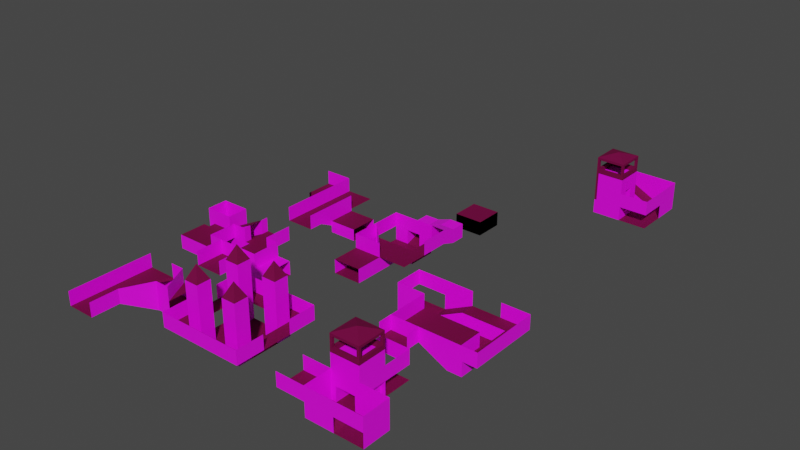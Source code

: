# Source: generationtest3d.blend  (saved by Blender 2.83.19; exported with 4.5.12 LTS)
import bpy
from mathutils import Matrix  # noqa: F401  (used for matrix-valued properties, if any)

bpy.ops.wm.read_factory_settings(use_empty=True)
scene = bpy.context.scene
scene.name = 'Scene'

# ---- collections
col_chunks = bpy.data.collections.new('Chunks'); scene.collection.children.link(col_chunks)
col_boundaries = bpy.data.collections.new('Boundaries'); scene.collection.children.link(col_boundaries)

# ---- images (referenced by path relative to the original .blend; pixels are not part of the script)
import os
ASSET_DIR = os.environ.get("B2B_ASSET_DIR", "")  # directory of the original .blend (textures are referenced by path, not embedded)
HERE = os.path.dirname(os.path.abspath(__file__))  # packed textures are extracted next to this script under _unpacked/

def load_image(name, relpath, width, height, colorspace="sRGB"):
    """Load a texture the original file referenced (path relative to the .blend, or extracted next to this script)."""
    p = next((c for c in (os.path.join(HERE, relpath), os.path.join(ASSET_DIR, relpath)) if relpath and os.path.exists(c)), "")
    if p:
        img = bpy.data.images.load(p, check_existing=True)
        img.name = name
    else:  # same state as the original file: an image datablock whose file is absent (Cycles renders it pink)
        img = bpy.data.images.new(name, width, height)
        img.source = "FILE"
        img.filepath = "//" + (relpath or name)
    img.colorspace_settings.name = colorspace
    return img
img_tx_floor_png = load_image('tx_floor.png', 'tx_floor.png', 1024, 1024, 'sRGB')
img_tx_wall_png = load_image('tx_wall.png', 'tx_wall.png', 1024, 1024, 'sRGB')

# ---- materials (node trees are filled in below, after node groups)
mat_floor = bpy.data.materials.new('Floor')
mat_floor.use_transparent_shadow = False
mat_wall = bpy.data.materials.new('Wall')
mat_wall.use_transparent_shadow = False

# ---- material node trees
mat_floor.use_nodes = True; mat_floor.node_tree.nodes.clear()
_N = mat_floor.node_tree.nodes; _L = mat_floor.node_tree.links
n0 = _N.new('ShaderNodeBsdfPrincipled'); n0.name = 'Principled BSDF'; n0.location = (10, 300)
n0.distribution = 'GGX'
n0.subsurface_method = 'BURLEY'
n0.inputs[2].default_value = 0.7292
n0.inputs[3].default_value = 1.45
n0.inputs[13].default_value = 0.2188
n0.inputs[27].default_value = (0.0, 0.0, 0.0, 1.0)
n0.inputs[28].default_value = 1.0
n1 = _N.new('ShaderNodeOutputMaterial'); n1.name = 'Material Output'; n1.location = (300, 300)
n2 = _N.new('ShaderNodeTexCoord'); n2.name = 'Texture Coordinate'; n2.location = (-969, 125)
n3 = _N.new('ShaderNodeMapping'); n3.name = 'Mapping'; n3.location = (-750, 167)
n3.inputs[3].default_value = (4.0, 4.0, 2.0)
n4 = _N.new('ShaderNodeTexImage'); n4.name = 'Image Texture'; n4.location = (-545, 219)
n4.image = img_tx_floor_png
n4.projection = 'BOX'
n4.interpolation = 'Closest'
n5 = _N.new('ShaderNodeVectorMath'); n5.name = 'Vector Math'; n5.location = (-229, 293)
n5.operation = 'MULTIPLY'
n5.inputs[1].default_value = (0.16, 0.05, 0.05)
_L.new(n0.outputs[0], n1.inputs[0])
_L.new(n2.outputs[0], n3.inputs[0])
_L.new(n3.outputs[0], n4.inputs[0])
_L.new(n4.outputs[0], n5.inputs[0])
_L.new(n5.outputs[0], n0.inputs[0])
n1.is_active_output = True
mat_wall.use_nodes = True; mat_wall.node_tree.nodes.clear()
_N = mat_wall.node_tree.nodes; _L = mat_wall.node_tree.links
n0 = _N.new('ShaderNodeBsdfPrincipled'); n0.name = 'Principled BSDF'; n0.location = (10, 300)
n0.distribution = 'GGX'
n0.subsurface_method = 'BURLEY'
n0.inputs[3].default_value = 1.45
n0.inputs[27].default_value = (0.0, 0.0, 0.0, 1.0)
n0.inputs[28].default_value = 1.0
n1 = _N.new('ShaderNodeOutputMaterial'); n1.name = 'Material Output'; n1.location = (300, 300)
n2 = _N.new('ShaderNodeTexImage'); n2.name = 'Image Texture'; n2.location = (-280, 275)
n2.image = img_tx_wall_png
n2.projection = 'BOX'
n2.interpolation = 'Closest'
n3 = _N.new('ShaderNodeTexCoord'); n3.name = 'Texture Coordinate'; n3.location = (-704, 181)
n4 = _N.new('ShaderNodeMapping'); n4.name = 'Mapping'; n4.location = (-485, 223)
n4.inputs[3].default_value = (4.0, 4.0, 2.0)
_L.new(n0.outputs[0], n1.inputs[0])
_L.new(n2.outputs[0], n0.inputs[0])
_L.new(n3.outputs[0], n4.inputs[0])
_L.new(n4.outputs[0], n2.inputs[0])
n1.is_active_output = True

# ---- world
world_world = bpy.data.worlds.new('World'); scene.world = world_world
world_world.use_nodes = True; world_world.node_tree.nodes.clear()
_N = world_world.node_tree.nodes; _L = world_world.node_tree.links
n0 = _N.new('ShaderNodeOutputWorld'); n0.name = 'World Output'; n0.location = (300, 300)
n1 = _N.new('ShaderNodeBackground'); n1.name = 'Background'; n1.location = (10, 300)
n1.inputs[0].default_value = (0.05088, 0.05088, 0.05088, 1.0)
_L.new(n1.outputs[0], n0.inputs[0])
n0.is_active_output = True
world_world.color = (0.05088, 0.05088, 0.05088)
world_world.use_sun_shadow = False
world_world.sun_shadow_jitter_overblur = 0.0

# ---- meshes
me_boxchunk_010 = bpy.data.meshes.new('BoxChunk.010')
me_boxchunk_010.from_pydata([(3.0, 3.0, -4.768e-07), (3.0, -3.0, -4.768e-07), (-3.0, 3.0, -4.768e-07), (-3.0, -3.0, -4.768e-07)], [], [(2, 3, 1, 0)])
_uv = me_boxchunk_010.uv_layers.new(name='UVMap')
_uv.uv.foreach_set('vector', [4.0, 7.999, 6.0, 7.999, 6.0, 7.999, 4.0, 7.999])
me_boxchunk_010.materials.append(mat_floor)
me_boxchunk_010.materials.append(mat_wall)
me_boxchunk_010.use_remesh_fix_poles = True
me_boxchunk_010.use_remesh_preserve_attributes = False
me_boxchunk_010.use_mirror_vertex_groups = False
me_boxchunk_010.update()
me_boxchunk_001 = bpy.data.meshes.new('BoxChunk.001')
me_boxchunk_001.from_pydata([(3.0, 3.0, -4.768e-07), (3.0, -3.0, -4.768e-07), (-3.0, 3.0, -4.768e-07), (-3.0, -3.0, -4.768e-07)], [], [(2, 3, 1, 0)])
_uv = me_boxchunk_001.uv_layers.new(name='UVMap')
_uv.uv.foreach_set('vector', [4.0, 7.999, 6.0, 7.999, 6.0, 7.999, 4.0, 7.999])
me_boxchunk_001.materials.append(mat_floor)
me_boxchunk_001.materials.append(mat_wall)
me_boxchunk_001.use_remesh_fix_poles = True
me_boxchunk_001.use_remesh_preserve_attributes = False
me_boxchunk_001.use_mirror_vertex_groups = False
me_boxchunk_001.update()
me_blockcorner = bpy.data.meshes.new('BlockCorner')
me_blockcorner.from_pydata([(-9.0, 3.0, -4.768e-07), (-9.0, -3.0, -4.768e-07), (-3.0, 3.0, -4.768e-07), (-3.0, -3.0, -4.768e-07), (3.0, -3.0, 3.0), (-3.0, -3.0, 3.0), (-9.0, 3.0, 6.0), (3.0, -3.0, 6.0), (3.0, 3.0, 3.0), (-3.0, -9.0, 3.0), (3.0, -9.0, 3.0), (-3.0, 3.0, 6.0), (-9.0, -3.0, 6.0), (3.0, 3.0, 6.0), (-6.0, 3.0, -4.768e-07), (-6.0, 3.0, 6.0), (-3.0, 3.0, 3.0), (-9.0, 3.0, 3.0), (-6.0, 3.0, 3.0), (-3.0, 6.0, 4.0), (-3.0, 6.0, 1.0), (-6.0, 6.0, 1.0), (-6.0, 6.0, 4.0), (-3.0, 9.0, 4.0), (-3.0, 9.0, 1.0), (-6.0, 9.0, 1.0), (-6.0, 9.0, 4.0), (0.0, 6.0, 5.0), (0.0, 6.0, 2.0), (0.0, 9.0, 5.0), (0.0, 9.0, 2.0), (3.0, 6.0, 5.0), (3.0, 6.0, 2.0), (3.0, 9.0, 5.0), (3.0, 9.0, 2.0), (0.0, 3.0, 6.0), (0.0, 3.0, 3.0), (3.0, 3.0, 6.0), (3.0, 3.0, 3.0), (3.0, 3.0, 3.0), (0.0, 3.0, 3.0), (0.0, -3.0, 3.0), (3.0, -3.0, 3.0), (0.0, -3.0, 2.5), (0.0, 3.0, 2.5), (-9.0, -3.0, 3.0), (0.0, 3.0, -4.768e-07), (0.0, -3.0, -4.768e-07), (0.0, -3.0, 3.0)], [(45, 1), (13, 11), (41, 43), (44, 40)], [(0, 1, 3, 2, 14), (8, 4, 7, 13), (47, 3, 5, 48), (48, 5, 9), (18, 16, 11, 15), (11, 16, 36, 35), (12, 45, 17, 6), (17, 18, 15, 6), (0, 14, 18, 17), (2, 16, 19, 20), (22, 21, 25, 26), (14, 2, 20, 21), (16, 18, 22, 19), (18, 14, 21, 22), (25, 24, 23, 26), (24, 20, 28, 30), (19, 22, 26, 23), (21, 20, 24, 25), (29, 30, 34, 33), (20, 19, 27, 28), (19, 23, 29, 27), (23, 24, 30, 29), (32, 31, 33, 34), (27, 29, 33, 31), (31, 32, 38, 37), (30, 28, 32, 34), (32, 28, 36, 38), (28, 27, 35, 36), (27, 31, 37, 35), (2, 36, 16), (39, 40, 41, 42), (2, 46, 36), (4, 48, 10), (10, 48, 9), (2, 3, 47, 46)])
me_blockcorner.polygons.foreach_set('material_index', [0, 1, 1, 0, 1, 1, 1, 1, 1, 1, 1, 0, 1, 1, 1, 0, 1, 0, 1, 1, 1, 1, 1, 1, 1, 0, 0, 1, 1, 1, 0, 1, 0, 0, 0])
_uv = me_blockcorner.uv_layers.new(name='UVMap')
_uv.uv.foreach_set('vector', [4.0, 7.999, 6.0, 7.999, 6.0, 7.999, 4.0, 7.999, 4.0, 7.999, 0.0, 0.0, 0.0, 0.0, 0.0, 0.0, 0.0, 0.0, 6.0, 7.999, 6.0, 7.999, 6.0, 7.999, 6.0, 7.999, 6.0, 7.999, 6.0, 7.999, 6.0, 7.999, 4.0, 7.999, 4.0, 7.999, 4.0, 7.999, 4.0, 7.999, 4.0, 7.999, 4.0, 7.999, 4.0, 7.999, 4.0, 7.999, 0.0, 0.0, 0.0, 0.0, 4.0, 7.999, 4.0, 7.999, 4.0, 7.999, 4.0, 7.999, 4.0, 7.999, 4.0, 7.999, 4.0, 7.999, 4.0, 7.999, 4.0, 7.999, 4.0, 7.999, 4.0, 7.999, 4.0, 7.999, 4.0, 7.999, 4.0, 7.999, 4.0, 7.999, 4.0, 7.999, 4.0, 7.999, 4.0, 7.999, 4.0, 7.999, 4.0, 7.999, 4.0, 7.999, 4.0, 7.999, 4.0, 7.999, 4.0, 7.999, 4.0, 7.999, 4.0, 7.999, 4.0, 7.999, 4.0, 7.999, 4.0, 7.999, 4.0, 7.999, 4.0, 7.999, 4.0, 7.999, 4.0, 7.999, 4.0, 7.999, 4.0, 7.999, 4.0, 7.999, 4.0, 7.999, 4.0, 7.999, 4.0, 7.999, 4.0, 7.999, 4.0, 7.999, 4.0, 7.999, 4.0, 7.999, 4.0, 7.999, 4.0, 7.999, 4.0, 7.999, 4.0, 7.999, 4.0, 7.999, 4.0, 7.999, 4.0, 7.999, 4.0, 7.999, 4.0, 7.999, 4.0, 7.999, 4.0, 7.999, 4.0, 7.999, 4.0, 7.999, 4.0, 7.999, 4.0, 7.999, 4.0, 7.999, 4.0, 7.999, 4.0, 7.999, 4.0, 7.999, 4.0, 7.999, 4.0, 7.999, 4.0, 7.999, 4.0, 7.999, 4.0, 7.999, 4.0, 7.999, 4.0, 7.999, 4.0, 7.999, 4.0, 7.999, 4.0, 7.999, 4.0, 7.999, 4.0, 7.999, 4.0, 7.999, 4.0, 7.999, 4.0, 7.999, 4.0, 7.999, 4.0, 7.999, 4.0, 7.999, 4.0, 7.999, 4.0, 7.999, 4.0, 7.999, 4.0, 7.999, 4.0, 7.999, 4.0, 7.999, 4.0, 7.999, 4.0, 7.999, 4.0, 7.999, 4.0, 7.999, 4.0, 7.999, 4.0, 7.999, 4.0, 7.999, 6.0, 7.999, 6.0, 7.999, 6.0, 7.999, 6.0, 7.999, 4.0, 7.999, 4.0, 7.999, 4.0, 7.999, 6.0, 7.999, 6.0, 7.999, 6.0, 7.999, 6.0, 7.999, 6.0, 7.999, 6.0, 7.999, 4.0, 7.999, 6.0, 7.999, 6.0, 7.999, 4.0, 7.999])
me_blockcorner.materials.append(mat_floor)
me_blockcorner.materials.append(mat_wall)
me_blockcorner.use_remesh_fix_poles = True
me_blockcorner.use_remesh_preserve_attributes = False
me_blockcorner.use_mirror_vertex_groups = False
me_blockcorner.update()
me_bridge = bpy.data.meshes.new('Bridge')
me_bridge.from_pydata([(3.0, 3.0, -4.768e-07), (3.0, -3.0, -4.768e-07), (-15.0, -3.0, -4.768e-07), (-12.0, -3.0, 3.0), (-12.0, 3.0, 3.0), (0.0, -3.0, 3.0), (0.0, 3.0, 3.0), (-9.0, -3.0, 3.0), (-3.0, -3.0, 3.0), (-3.0, 3.0, 3.0), (-9.0, 3.0, 3.0), (-12.0, -3.0, 6.0), (-12.0, 3.0, 6.0), (0.0, -3.0, 6.0), (0.0, 3.0, 6.0), (-9.0, -3.0, 6.0), (-3.0, -3.0, 6.0), (-3.0, 3.0, 6.0), (-9.0, 3.0, 6.0), (-3.0, 9.0, 3.0), (-9.0, 9.0, 3.0), (-3.0, 9.0, 6.0), (-9.0, 9.0, 6.0), (-9.0, 7.5, 6.0), (-9.0, 4.5, 6.0), (-9.0, 4.5, 3.0), (-9.0, 7.5, 3.0), (-15.0, 7.5, 3.0), (-15.0, 4.5, 3.0), (-15.0, 4.5, -4.768e-07), (-15.0, 7.5, -4.768e-07), (-21.0, -3.0, -3.576e-07), (-21.0, 3.0, -3.576e-07), (-21.0, -3.0, 3.0), (-21.0, 3.0, 3.0), (-15.0, 3.0, -3.576e-07), (-16.5, 3.0, 3.0), (-19.5, 3.0, 3.0), (-19.5, 3.0, -3.576e-07), (-16.5, 3.0, -3.576e-07), (-16.5, 4.5, 3.0), (-19.5, 4.5, 3.0), (-19.5, 4.5, -3.576e-07), (-16.5, 4.5, -3.576e-07), (-21.0, 4.5, 3.0), (-21.0, 4.5, -3.576e-07), (-21.0, 9.0, 3.0), (-21.0, 9.0, -3.576e-07), (-15.0, 9.0, 3.0), (-15.0, 9.0, -4.768e-07), (-15.0, 7.5, 6.0), (-15.0, 4.5, 6.0), (-16.5, 4.5, 6.0), (-19.5, 4.5, 6.0), (-21.0, 4.5, 6.0), (-21.0, 9.0, 6.0), (-15.0, 9.0, 6.0), (3.0, 3.0, 3.0), (3.0, -3.0, 3.0), (-3.0, -3.0, -4.768e-07), (-3.0, 3.0, -4.172e-07)], [], [(3, 7, 2), (2, 7, 8, 59), (59, 60, 35, 2), (35, 10, 4), (60, 0, 6, 9), (59, 8, 5, 1), (8, 16, 13, 5), (6, 14, 17, 9), (3, 11, 15, 7), (10, 18, 12, 4), (11, 3, 4, 12), (5, 13, 14, 6), (23, 26, 20, 22), (9, 17, 21, 19), (10, 9, 19, 20, 26, 25), (18, 10, 25, 24), (24, 25, 29, 28), (28, 29, 43, 40), (26, 23, 27, 30), (25, 26, 30, 29), (23, 24, 28, 27), (36, 39, 35, 4), (31, 33, 3, 2), (32, 31, 2, 35, 39, 38), (34, 32, 38, 37), (39, 36, 40, 43), (37, 38, 42, 41), (38, 39, 43, 42), (41, 42, 45, 44), (44, 45, 47, 46), (30, 27, 48, 49), (46, 47, 49, 48), (4, 3, 33, 34, 37, 36), (48, 27, 50, 56), (44, 46, 55, 54), (41, 53, 52, 40), (27, 28, 51, 50), (41, 44, 54, 53), (46, 48, 56, 55), (28, 40, 52, 51), (36, 37, 41, 40), (30, 49, 47, 45, 42, 43, 29), (6, 57, 58, 5), (0, 57, 6), (5, 58, 1), (1, 0, 60, 59), (9, 10, 35, 60)])
me_bridge.polygons.foreach_set('material_index', [1, 1, 0, 1, 1, 1, 1, 1, 1, 1, 1, 1, 1, 1, 0, 1, 1, 1, 1, 0, 0, 1, 1, 0, 1, 1, 1, 0, 1, 1, 1, 1, 0, 1, 1, 1, 1, 1, 1, 1, 0, 0, 1, 1, 1, 0, 1])
_uv = me_bridge.uv_layers.new(name='UVMap')
_uv.uv.foreach_set('vector', [0.0, 0.0, 0.0, 0.0, 0.0, 0.0, 0.0, 0.0, 0.0, 0.0, 0.0, 0.0, 0.0, 0.0, 0.0, 0.0, 0.0, 0.0, 0.0, 0.0, 0.0, 0.0, 0.0, 0.0, 0.0, 0.0, 0.0, 0.0, 0.0, 0.0, 0.0, 0.0, 0.0, 0.0, 0.0, 0.0, 0.0, 0.0, 0.0, 0.0, 0.0, 0.0, 0.0, 0.0, 0.0, 0.0, 0.0, 0.0, 0.0, 0.0, 0.0, 0.0, 0.0, 0.0, 0.0, 0.0, 0.0, 0.0, 0.0, 0.0, 0.0, 0.0, 0.0, 0.0, 0.0, 0.0, 0.0, 0.0, 0.0, 0.0, 0.0, 0.0, 0.0, 0.0, 0.0, 0.0, 0.0, 0.0, 0.0, 0.0, 0.0, 0.0, 0.0, 0.0, 0.0, 0.0, 0.0, 0.0, 0.0, 0.0, 0.0, 0.0, 0.0, 0.0, 0.0, 0.0, 0.0, 0.0, 0.0, 0.0, 0.0, 0.0, 0.0, 0.0, 0.0, 0.0, 0.0, 0.0, 0.0, 0.0, 0.0, 0.0, 0.0, 0.0, 0.0, 0.0, 0.0, 0.0, 0.0, 0.0, 0.0, 0.0, 0.0, 0.0, 0.0, 0.0, 0.0, 0.0, 0.0, 0.0, 0.0, 0.0, 0.0, 0.0, 0.0, 0.0, 0.0, 0.0, 0.0, 0.0, 0.0, 0.0, 0.0, 0.0, 0.0, 0.0, 0.0, 0.0, 0.0, 0.0, 0.0, 0.0, 0.0, 0.0, 0.0, 0.0, 0.0, 0.0, 0.0, 0.0, 0.0, 0.0, 0.0, 0.0, 0.0, 0.0, 0.0, 0.0, 0.0, 0.0, 0.0, 0.0, 0.0, 0.0, 0.0, 0.0, 0.0, 0.0, 0.0, 0.0, 0.0, 0.0, 0.0, 0.0, 0.0, 0.0, 0.0, 0.0, 0.0, 0.0, 0.0, 0.0, 0.0, 0.0, 0.0, 0.0, 0.0, 0.0, 0.0, 0.0, 0.0, 0.0, 0.0, 0.0, 0.0, 0.0, 0.0, 0.0, 0.0, 0.0, 0.0, 0.0, 0.0, 0.0, 0.0, 0.0, 0.0, 0.0, 0.0, 0.0, 0.0, 0.0, 0.0, 0.0, 0.0, 0.0, 0.0, 0.0, 0.0, 0.0, 0.0, 0.0, 0.0, 0.0, 0.0, 0.0, 0.0, 0.0, 0.0, 0.0, 0.0, 0.0, 0.0, 0.0, 0.0, 0.0, 0.0, 0.0, 0.0, 0.0, 0.0, 0.0, 0.0, 0.0, 0.0, 0.0, 0.0, 0.0, 0.0, 0.0, 0.0, 0.0, 0.0, 0.0, 0.0, 0.0, 0.0, 0.0, 0.0, 0.0, 0.0, 0.0, 0.0, 0.0, 0.0, 0.0, 0.0, 0.0, 0.0, 0.0, 0.0, 0.0, 0.0, 0.0, 0.0, 0.0, 0.0, 0.0, 0.0, 0.0, 0.0, 0.0, 0.0, 0.0, 0.0, 0.0, 0.0, 0.0, 0.0, 0.0, 0.0, 0.0, 0.0, 0.0, 0.0, 0.0, 0.0, 0.0, 0.0, 0.0, 0.0, 0.0, 0.0, 0.0, 0.0, 0.0, 0.0, 0.0, 0.0, 0.0, 0.0, 0.0, 0.0, 0.0, 0.0, 0.0, 0.0, 0.0, 0.0, 0.0, 0.0, 0.0, 0.0, 0.0, 0.0, 0.0, 0.0, 0.0, 0.0, 0.0, 0.0, 0.0, 0.0, 0.0, 0.0, 0.0, 0.0, 0.0, 0.0, 0.0, 0.0, 0.0, 0.0, 0.0, 0.0, 0.0, 0.0, 0.0, 0.0, 0.0, 0.0, 0.0, 0.0, 0.0, 0.0, 0.0, 0.0, 0.0, 0.0, 0.0, 0.0, 0.0, 0.0, 0.0, 0.0, 0.0, 0.0, 0.0, 0.0, 0.0, 0.0, 0.0, 0.0, 0.0, 0.0, 0.0])
me_bridge.materials.append(mat_floor)
me_bridge.materials.append(mat_wall)
me_bridge.use_remesh_fix_poles = True
me_bridge.use_remesh_preserve_attributes = False
me_bridge.use_mirror_vertex_groups = False
me_bridge.update()
me_ramp = bpy.data.meshes.new('Ramp')
me_ramp.from_pydata([(3.0, 6.0, -4.768e-07), (3.0, 3.0, -4.768e-07), (-9.0, 6.0, -4.768e-07), (-9.0, 3.0, -4.768e-07), (3.0, 9.0, 3.0), (-9.0, 9.0, 3.0), (3.0, -3.0, 3.0), (-9.0, -3.0, 3.0), (-9.0, 3.0, 3.0), (-3.0, 6.0, -4.768e-07), (3.0, 3.0, 3.0), (3.0, 6.0, 3.0), (-15.0, 3.0, 3.0), (-15.0, 3.0, -4.768e-07), (-9.0, 9.0, -4.768e-07), (-15.0, 9.0, -4.768e-07), (-15.0, 9.0, 3.0), (-9.0, -3.0, 6.0), (-9.0, 3.0, 6.0), (-15.0, 3.0, 6.0), (-15.0, 9.0, 6.0), (-3.0, 9.0, 3.0), (-9.0, 9.0, 6.0), (-3.0, 9.0, 6.0), (3.0, 9.0, 6.0), (9.0, 9.0, 3.0), (3.0, -3.0, -4.768e-07), (6.0, 6.0, -4.768e-07), (6.0, 3.0, -4.768e-07), (6.0, -3.0, -4.768e-07), (6.0, 6.0, 3.0), (6.0, -3.0, 3.0), (9.0, 6.0, 3.0), (9.0, -3.0, 3.0), (9.0, 6.0, 6.0), (-3.0, -3.0, 3.0), (9.0, -3.0, 6.0), (3.0, -6.0, -4.768e-07), (6.0, -6.0, -4.768e-07), (3.0, -6.0, 3.0), (-3.0, -6.0, 3.0), (6.0, -6.0, 3.0), (9.0, -6.0, 3.0), (9.0, -6.0, 6.0), (-9.0, -6.0, 3.0), (-9.0, -6.0, 6.0), (3.0, -6.0, 6.0), (-3.0, -6.0, 6.0), (6.0, -6.0, 6.0), (3.0, 0.0, 3.0), (6.0, 0.0, 3.0), (6.0, 3.0, 3.0), (6.0, -3.0, 2.5), (6.0, 6.0, 2.5), (9.0, 9.0, 6.0), (3.0, 3.0, 2.5), (3.0, -3.0, 2.5), (3.0, 0.0, 2.5), (-3.0, 6.0, 3.0)], [(16, 15)], [(3, 8, 10, 55, 1), (9, 0, 11, 58), (8, 7, 35, 6, 49, 10), (1, 0, 9, 2, 3), (5, 14, 21), (8, 3, 13, 12), (11, 4, 21, 58), (13, 3, 2, 14, 15), (12, 19, 18, 8), (8, 18, 17, 7), (16, 20, 19, 12), (21, 23, 22, 5), (24, 4, 25, 54), (57, 1, 55), (26, 29, 28, 1), (1, 28, 27, 0), (30, 51, 50, 31, 33, 32), (32, 33, 36, 34), (11, 0, 27, 53, 30), (34, 54, 25, 32), (26, 37, 38, 29), (26, 35, 40, 37), (6, 35, 26, 56), (37, 39, 41, 38), (31, 52, 29, 38, 41), (37, 40, 39), (42, 33, 31, 41), (43, 36, 33, 42), (44, 40, 35, 7), (17, 45, 44, 7), (40, 47, 46, 39), (39, 46, 48, 41), (41, 48, 43, 42), (4, 11, 30, 32, 25), (28, 51, 30, 27), (6, 56, 57, 49), (56, 26, 57), (26, 1, 57), (20, 16, 5, 22), (55, 10, 49, 57), (21, 14, 2, 58), (2, 9, 58)])
me_ramp.polygons.foreach_set('material_index', [1, 1, 0, 0, 1, 1, 0, 0, 1, 1, 1, 1, 1, 1, 0, 0, 0, 1, 1, 1, 0, 0, 1, 1, 1, 1, 0, 1, 0, 1, 1, 1, 1, 0, 1, 1, 1, 1, 1, 1, 0, 1])
_uv = me_ramp.uv_layers.new(name='UVMap')
_uv.uv.foreach_set('vector', [0.0, 0.0, 0.0, 0.0, 0.0, 0.0, 0.0, 0.0, 0.0, 0.0, 0.0, 0.0, 0.0, 0.0, 0.0, 0.0, 0.0, 0.0, 0.0, 0.0, 0.0, 0.0, 0.0, 0.0, 0.0, 0.0, 0.0, 0.0, 0.0, 0.0, 0.0, 0.0, 0.0, 0.0, 0.0, 0.0, 0.0, 0.0, 0.0, 0.0, 0.0, 0.0, 0.0, 0.0, 0.0, 0.0, 0.0, 0.0, 0.0, 0.0, 0.0, 0.0, 0.0, 0.0, 0.0, 0.0, 0.0, 0.0, 0.0, 0.0, 0.0, 0.0, 0.0, 0.0, 0.0, 0.0, 0.0, 0.0, 0.0, 0.0, 0.0, 0.0, 0.0, 0.0, 0.0, 0.0, 0.0, 0.0, 0.0, 0.0, 0.0, 0.0, 0.0, 0.0, 0.0, 0.0, 0.0, 0.0, 0.0, 0.0, 0.0, 0.0, 0.0, 0.0, 0.0, 0.0, 0.0, 0.0, 0.0, 0.0, 0.0, 0.0, 0.0, 0.0, 0.0, 0.0, 0.0, 0.0, 0.0, 0.0, 0.0, 0.0, 0.0, 0.0, 0.0, 0.0, 0.0, 0.0, 0.0, 0.0, 0.0, 0.0, 0.0, 0.0, 0.0, 0.0, 0.0, 0.0, 0.0, 0.0, 0.0, 0.0, 0.0, 0.0, 0.0, 0.0, 0.0, 0.0, 0.0, 0.0, 0.0, 0.0, 0.0, 0.0, 0.0, 0.0, 0.0, 0.0, 0.0, 0.0, 0.0, 0.0, 0.0, 0.0, 0.0, 0.0, 0.0, 0.0, 0.0, 0.0, 0.0, 0.0, 0.0, 0.0, 0.0, 0.0, 0.0, 0.0, 0.0, 0.0, 0.0, 0.0, 0.0, 0.0, 0.0, 0.0, 0.0, 0.0, 0.0, 0.0, 0.0, 0.0, 0.0, 0.0, 0.0, 0.0, 0.0, 0.0, 0.0, 0.0, 0.0, 0.0, 0.0, 0.0, 0.0, 0.0, 0.0, 0.0, 0.0, 0.0, 0.0, 0.0, 0.0, 0.0, 0.0, 0.0, 0.0, 0.0, 0.0, 0.0, 0.0, 0.0, 0.0, 0.0, 0.0, 0.0, 0.0, 0.0, 0.0, 0.0, 0.0, 0.0, 0.0, 0.0, 0.0, 0.0, 0.0, 0.0, 0.0, 0.0, 0.0, 0.0, 0.0, 0.0, 0.0, 0.0, 0.0, 0.0, 0.0, 0.0, 0.0, 0.0, 0.0, 0.0, 0.0, 0.0, 0.0, 0.0, 0.0, 0.0, 0.0, 0.0, 0.0, 0.0, 0.0, 0.0, 0.0, 0.0, 0.0, 0.0, 0.0, 0.0, 0.0, 0.0, 0.0, 0.0, 0.0, 0.0, 0.0, 0.0, 0.0, 0.0, 0.0, 0.0, 0.0, 0.0, 0.0, 0.0, 0.0, 0.0, 0.0, 0.0, 0.0, 0.0, 0.0, 0.0, 0.0, 0.0, 0.0, 0.0, 0.0, 0.0, 0.0, 0.0, 0.0, 0.0, 0.0, 0.0, 0.0, 0.0, 0.0, 0.0, 0.0, 0.0, 0.0, 0.0, 0.0, 0.0, 0.0, 0.0, 0.0, 0.0, 0.0, 0.0, 0.0, 0.0, 0.0, 0.0, 0.0, 0.0, 0.0, 0.0, 0.0, 0.0, 0.0, 0.0, 0.0, 0.0, 0.0, 0.0, 0.0, 0.0, 0.0, 0.0, 0.0, 0.0, 0.0, 0.0, 0.0, 0.0, 0.0, 0.0, 0.0, 0.0])
me_ramp.materials.append(mat_floor)
me_ramp.materials.append(mat_wall)
me_ramp.use_remesh_fix_poles = True
me_ramp.use_remesh_preserve_attributes = False
me_ramp.use_mirror_vertex_groups = False
me_ramp.update()
me_cafeteria = bpy.data.meshes.new('Cafeteria')
me_cafeteria.from_pydata([(-6.0, -6.0, 0.0), (-6.0, -6.0, 3.0), (-3.0, -6.0, 0.0), (-6.0, -3.0, 0.0), (-3.0, -6.0, 3.0), (-3.0, 3.0, 0.0), (3.0, 3.0, 0.0), (3.0, -3.0, 0.0), (-6.0, -9.0, 3.0), (-3.0, -9.0, 3.0), (-9.0, -6.0, 3.0), (-9.0, -9.0, 3.0), (-6.0, -9.0, 6.0), (-3.0, -9.0, 6.0), (-9.0, -6.0, 6.0), (-9.0, -3.0, 6.0), (-9.0, -9.0, 6.0), (6.0, -6.0, 0.0), (6.0, -6.0, 3.0), (6.0, -3.0, 0.0), (6.0, 3.0, 0.0), (3.0, -6.0, 0.0), (6.0, -3.0, 3.0), (6.0, 3.0, 3.0), (3.0, -6.0, 3.0), (9.0, -6.0, 3.0), (9.0, -3.0, 3.0), (9.0, 3.0, 3.0), (6.0, -9.0, 3.0), (3.0, -9.0, 3.0), (9.0, -9.0, 3.0), (9.0, -6.0, 6.0), (9.0, -3.0, 6.0), (6.0, -9.0, 6.0), (3.0, -9.0, 6.0), (9.0, -9.0, 6.0), (6.0, 6.0, 0.0), (6.0, 6.0, 3.0), (3.0, 6.0, 0.0), (3.0, 6.0, 3.0), (-3.0, -3.0, 0.0), (6.0, 9.0, 3.0), (3.0, 9.0, 3.0), (9.0, 6.0, 3.0), (9.0, 9.0, 3.0), (6.0, 9.0, 6.0), (3.0, 9.0, 6.0), (9.0, 6.0, 6.0), (9.0, 3.0, 6.0), (9.0, 9.0, 6.0), (-6.0, 6.0, 0.0), (-6.0, 6.0, 3.0), (-6.0, 3.0, 0.0), (-3.0, 6.0, 0.0), (-6.0, 3.0, 3.0), (-6.0, -3.0, 3.0), (-3.0, 6.0, 3.0), (-9.0, 6.0, 3.0), (-9.0, 3.0, 3.0), (-9.0, -3.0, 3.0), (-6.0, 9.0, 3.0), (-3.0, 9.0, 3.0), (-9.0, 9.0, 3.0), (-9.0, 6.0, 6.0), (-9.0, 3.0, 6.0), (-6.0, 9.0, 6.0), (-3.0, 9.0, 6.0), (-9.0, 9.0, 6.0), (-6.0, -6.0, 12.0), (-3.0, -6.0, 12.0), (-6.0, -3.0, 12.0), (6.0, -6.0, 12.0), (6.0, -3.0, 12.0), (3.0, -6.0, 12.0), (3.0, -3.0, 12.0), (3.0, 3.0, 12.0), (6.0, 3.0, 12.0), (6.0, 6.0, 12.0), (3.0, 6.0, 12.0), (-6.0, 6.0, 12.0), (-6.0, 3.0, 12.0), (-3.0, 6.0, 12.0), (-3.0, -3.0, 12.0), (-3.0, 3.0, 12.0), (-4.5, -4.5, 15.0), (4.5, -4.5, 15.0), (4.5, 4.5, 15.0), (-4.5, 4.5, 15.0)], [(4, 2), (24, 21), (22, 19), (39, 38), (56, 53), (54, 52), (55, 3), (23, 20)], [(4, 1, 8, 9), (24, 4, 9, 29), (5, 40, 7, 6), (5, 53, 81, 83), (40, 2, 21, 7), (8, 1, 10, 11), (1, 55, 59, 10), (11, 10, 14, 16), (8, 11, 16, 12), (9, 8, 12, 13), (10, 59, 15, 14), (22, 18, 25, 26), (23, 22, 26, 27), (25, 18, 28, 30), (18, 24, 29, 28), (30, 28, 33, 35), (25, 30, 35, 31), (26, 25, 31, 32), (28, 29, 34, 33), (7, 21, 73, 74), (6, 7, 19, 20), (39, 37, 41, 42), (56, 39, 42, 61), (36, 38, 78, 77), (6, 38, 53, 5), (41, 37, 43, 44), (37, 23, 27, 43), (44, 43, 47, 49), (41, 44, 49, 45), (42, 41, 45, 46), (43, 27, 48, 47), (54, 51, 57, 58), (55, 54, 58, 59), (57, 51, 60, 62), (51, 56, 61, 60), (62, 60, 65, 67), (57, 62, 67, 63), (58, 57, 63, 64), (60, 61, 66, 65), (2, 40, 82, 69), (40, 5, 52, 3), (42, 46, 66, 61), (9, 13, 34, 29), (72, 74, 85), (76, 77, 86), (80, 83, 87), (17, 19, 72, 71), (50, 52, 80, 79), (20, 36, 77, 76), (40, 3, 70, 82), (52, 5, 83, 80), (0, 2, 69, 68), (53, 50, 79, 81), (19, 7, 74, 72), (21, 17, 71, 73), (38, 6, 75, 78), (3, 0, 68, 70), (6, 20, 76, 75), (70, 68, 84), (68, 69, 84), (69, 82, 84), (82, 70, 84), (74, 73, 85), (73, 71, 85), (71, 72, 85), (77, 78, 86), (78, 75, 86), (75, 76, 86), (83, 81, 87), (81, 79, 87), (79, 80, 87)])
me_cafeteria.polygons.foreach_set('material_index', [0, 0, 0, 1, 0, 0, 0, 1, 1, 1, 1, 0, 0, 0, 0, 1, 1, 1, 1, 1, 0, 0, 0, 1, 0, 0, 0, 1, 1, 1, 1, 0, 0, 0, 0, 1, 1, 1, 1, 1, 0, 1, 1, 0, 0, 0, 1, 1, 1, 1, 1, 1, 1, 1, 1, 1, 1, 1, 0, 0, 0, 0, 0, 0, 0, 0, 0, 0, 0, 0, 0])
_uv = me_cafeteria.uv_layers.new(name='UVMap')
_uv.uv.foreach_set('vector', [6.0, 7.999, 6.0, 7.999, 6.0, 7.999, 6.0, 7.999, 0.0, 0.0, 0.0, 0.0, 0.0, 0.0, 0.0, 0.0, 4.667, 7.999, 5.333, 7.999, 5.333, 7.999, 4.667, 7.999, 5.333, 7.999, 6.0, 7.999, 6.0, 7.999, 5.333, 7.999, 5.333, 7.999, 6.0, 7.999, 6.0, 7.999, 5.333, 7.999, 6.0, 7.999, 6.0, 7.999, 6.0, 7.999, 6.0, 7.999, 6.0, 7.999, 5.333, 7.999, 5.333, 7.999, 6.0, 7.999, 6.0, 7.999, 6.0, 7.999, 6.0, 7.999, 6.0, 7.999, 6.0, 7.999, 6.0, 7.999, 6.0, 7.999, 6.0, 7.999, 6.0, 7.999, 6.0, 7.999, 6.0, 7.999, 6.0, 7.999, 6.0, 7.999, 5.333, 7.999, 5.333, 7.999, 6.0, 7.999, 6.0, 7.999, 6.0, 7.999, 6.0, 7.999, 6.0, 7.999, 0.0, 0.0, 0.0, 0.0, 0.0, 0.0, 0.0, 0.0, 6.0, 7.999, 6.0, 7.999, 6.0, 7.999, 6.0, 7.999, 6.0, 7.999, 5.333, 7.999, 5.333, 7.999, 6.0, 7.999, 6.0, 7.999, 6.0, 7.999, 6.0, 7.999, 6.0, 7.999, 6.0, 7.999, 6.0, 7.999, 6.0, 7.999, 6.0, 7.999, 6.0, 7.999, 6.0, 7.999, 6.0, 7.999, 6.0, 7.999, 6.0, 7.999, 5.333, 7.999, 5.333, 7.999, 6.0, 7.999, 5.333, 7.999, 6.0, 7.999, 6.0, 7.999, 5.333, 7.999, 4.667, 7.999, 5.333, 7.999, 6.0, 7.999, 6.0, 7.999, 6.0, 7.999, 6.0, 7.999, 6.0, 7.999, 6.0, 7.999, 0.0, 0.0, 0.0, 0.0, 0.0, 0.0, 0.0, 0.0, 6.0, 7.999, 6.0, 7.999, 6.0, 7.999, 6.0, 7.999, 5.333, 7.999, 6.0, 7.999, 6.0, 7.999, 5.333, 7.999, 6.0, 7.999, 6.0, 7.999, 6.0, 7.999, 6.0, 7.999, 6.0, 7.999, 5.333, 7.999, 5.333, 7.999, 6.0, 7.999, 6.0, 7.999, 6.0, 7.999, 6.0, 7.999, 6.0, 7.999, 6.0, 7.999, 6.0, 7.999, 6.0, 7.999, 6.0, 7.999, 6.0, 7.999, 6.0, 7.999, 6.0, 7.999, 6.0, 7.999, 6.0, 7.999, 5.333, 7.999, 5.333, 7.999, 6.0, 7.999, 6.0, 7.999, 6.0, 7.999, 6.0, 7.999, 6.0, 7.999, 0.0, 0.0, 0.0, 0.0, 0.0, 0.0, 0.0, 0.0, 6.0, 7.999, 6.0, 7.999, 6.0, 7.999, 6.0, 7.999, 6.0, 7.999, 5.333, 7.999, 5.333, 7.999, 6.0, 7.999, 6.0, 7.999, 6.0, 7.999, 6.0, 7.999, 6.0, 7.999, 6.0, 7.999, 6.0, 7.999, 6.0, 7.999, 6.0, 7.999, 6.0, 7.999, 6.0, 7.999, 6.0, 7.999, 6.0, 7.999, 6.0, 7.999, 5.333, 7.999, 5.333, 7.999, 6.0, 7.999, 6.0, 7.999, 5.333, 7.999, 5.333, 7.999, 6.0, 7.999, 4.667, 7.999, 5.333, 7.999, 6.0, 7.999, 6.0, 7.999, 0.0, 0.0, 6.0, 7.999, 5.333, 7.999, 0.0, 0.0, 0.0, 0.0, 6.0, 7.999, 5.333, 7.999, 0.0, 0.0, 6.0, 7.999, 5.333, 7.999, 5.833, 7.999, 5.333, 7.999, 6.0, 7.999, 5.666, 7.999, 6.0, 7.999, 5.333, 7.999, 5.833, 7.999, 6.0, 7.999, 6.0, 7.999, 6.0, 7.999, 6.0, 7.999, 6.0, 7.999, 6.0, 7.999, 6.0, 7.999, 6.0, 7.999, 5.333, 7.999, 6.0, 7.999, 6.0, 7.999, 5.333, 7.999, 4.667, 7.999, 6.0, 7.999, 6.0, 7.999, 4.667, 7.999, 6.0, 7.999, 5.333, 7.999, 5.333, 7.999, 6.0, 7.999, 6.0, 7.999, 6.0, 7.999, 6.0, 7.999, 6.0, 7.999, 5.333, 7.999, 6.0, 7.999, 6.0, 7.999, 5.333, 7.999, 6.0, 7.999, 5.333, 7.999, 5.333, 7.999, 6.0, 7.999, 5.333, 7.999, 6.0, 7.999, 6.0, 7.999, 5.333, 7.999, 6.0, 7.999, 5.333, 7.999, 5.333, 7.999, 6.0, 7.999, 5.333, 7.999, 6.0, 7.999, 6.0, 7.999, 5.333, 7.999, 4.667, 7.999, 6.0, 7.999, 6.0, 7.999, 4.667, 7.999, 5.333, 7.999, 6.0, 7.999, 5.666, 7.999, 6.0, 7.999, 6.0, 7.999, 5.666, 7.999, 6.0, 7.999, 5.333, 7.999, 5.666, 7.999, 5.333, 7.999, 5.333, 7.999, 5.666, 7.999, 5.333, 7.999, 6.0, 7.999, 5.833, 7.999, 6.0, 7.999, 6.0, 7.999, 5.833, 7.999, 6.0, 7.999, 6.0, 7.999, 5.833, 7.999, 6.0, 7.999, 6.0, 7.999, 5.666, 7.999, 6.0, 7.999, 5.333, 7.999, 5.666, 7.999, 5.333, 7.999, 5.333, 7.999, 5.666, 7.999, 5.333, 7.999, 6.0, 7.999, 5.833, 7.999, 6.0, 7.999, 6.0, 7.999, 5.833, 7.999, 6.0, 7.999, 6.0, 7.999, 5.833, 7.999])
me_cafeteria.materials.append(mat_floor)
me_cafeteria.materials.append(mat_wall)
me_cafeteria.use_remesh_fix_poles = True
me_cafeteria.use_remesh_preserve_attributes = False
me_cafeteria.use_mirror_vertex_groups = False
me_cafeteria.update()
me_switchback = bpy.data.meshes.new('Switchback')
me_switchback.from_pydata([(-3.0, 3.0, 0.0), (3.0, 3.0, 0.0), (-3.0, -3.0, 0.0), (6.0, -3.0, 0.0), (-1.466e-06, -3.0, 0.0), (9.0, 3.0, 0.0), (9.0, -3.0, 0.0), (-3.0, 3.0, 3.0), (3.0, 3.0, 3.0), (-3.0, -3.0, 3.0), (6.0, -3.0, 3.0), (-1.466e-06, -3.0, 3.0), (6.0, 3.0, 3.0), (-3.0, -9.0, 3.0), (-4.399e-06, -9.0, 3.0), (-3.0, -15.0, 3.0), (3.0, -9.0, 3.0), (3.0, -15.0, 3.0), (-3.0, -9.0, 6.0), (-3.0, -15.0, 6.0), (3.0, -9.0, 6.0), (3.0, -15.0, 6.0), (-3.0, 3.0, 6.0), (3.0, 3.0, 6.0), (-3.0, -3.0, 6.0), (6.0, -3.0, 6.0), (6.0, 3.0, 6.0), (-3.0, -9.0, 6.0), (3.0, -9.0, 6.0), (-3.0, 3.0, 3.0), (-3.0, -3.0, 3.0), (3.0, 3.0, 3.0), (-1.466e-06, -3.0, 3.0), (-3.0, 3.0, 2.5), (-3.0, -3.0, 2.5), (3.0, 3.0, 2.5), (-1.466e-06, -3.0, 2.5), (9.0, -3.0, 3.0), (9.0, 3.0, 3.0), (9.0, -3.0, 6.0)], [(0, 7), (19, 21), (29, 33), (34, 30)], [(4, 3, 1), (2, 4, 0), (0, 4, 1), (1, 3, 6, 5), (4, 14, 16, 3), (1, 5, 12, 8), (14, 11, 9, 13), (4, 2, 9, 11), (4, 11, 14), (14, 13, 15), (16, 14, 17), (15, 13, 18, 19), (3, 16, 10), (13, 9, 24, 27), (8, 12, 26, 23), (9, 7, 22, 24), (10, 16, 28, 25), (26, 12, 37, 39), (30, 32, 31, 29), (34, 33, 35, 36), (39, 37, 10, 25), (32, 36, 35, 31), (34, 36, 32), (15, 17, 14), (16, 17, 21, 20), (6, 3, 10, 37), (12, 5, 38), (37, 12, 38), (1, 35, 33, 0)])
me_switchback.polygons.foreach_set('material_index', [0, 0, 0, 0, 0, 1, 0, 1, 1, 0, 0, 1, 1, 1, 1, 1, 1, 1, 0, 0, 1, 0, 0, 0, 1, 1, 1, 0, 1])
_uv = me_switchback.uv_layers.new(name='UVMap')
_uv.uv.foreach_set('vector', [5.0, 7.999, 6.0, 7.999, 6.0, 7.999, 4.0, 7.999, 5.0, 7.999, 4.0, 7.999, 4.0, 7.999, 5.0, 7.999, 6.0, 7.999, 6.0, 7.999, 6.0, 7.999, 6.0, 7.999, 6.0, 7.999, 5.0, 7.999, 5.0, 7.999, 5.0, 7.999, 6.0, 7.999, 6.0, 7.999, 6.0, 7.999, 6.0, 7.999, 6.0, 7.999, 5.0, 7.999, 5.0, 7.999, 4.0, 7.999, 4.0, 7.999, 5.0, 7.999, 4.0, 7.999, 4.0, 7.999, 5.0, 7.999, 5.0, 7.999, 5.0, 7.999, 5.0, 7.999, 5.0, 7.999, 4.0, 7.999, 4.0, 7.999, 5.0, 7.999, 5.0, 7.999, 5.0, 7.999, 4.0, 7.999, 4.0, 7.999, 4.0, 7.999, 4.0, 7.999, 6.0, 7.999, 5.0, 7.999, 6.0, 7.999, 4.0, 7.999, 4.0, 7.999, 4.0, 7.999, 4.0, 7.999, 6.0, 7.999, 6.0, 7.999, 6.0, 7.999, 6.0, 7.999, 4.0, 7.999, 4.0, 7.999, 4.0, 7.999, 4.0, 7.999, 6.0, 7.999, 5.0, 7.999, 5.0, 7.999, 6.0, 7.999, 6.0, 7.999, 6.0, 7.999, 0.0, 0.0, 0.0, 0.0, 0.0, 0.0, 0.0, 0.0, 0.0, 0.0, 0.0, 0.0, 0.0, 0.0, 0.0, 0.0, 0.0, 0.0, 0.0, 0.0, 0.0, 0.0, 0.0, 0.0, 6.0, 7.999, 6.0, 7.999, 0.0, 0.0, 0.0, 0.0, 0.0, 0.0, 0.0, 0.0, 0.0, 0.0, 0.0, 0.0, 0.0, 0.0, 4.0, 7.999, 5.0, 7.999, 5.0, 7.999, 5.0, 7.999, 5.0, 7.999, 0.0, 0.0, 0.0, 0.0, 6.0, 7.999, 6.0, 7.999, 6.0, 7.999, 0.0, 0.0, 6.0, 7.999, 6.0, 7.999, 0.0, 0.0, 0.0, 0.0, 6.0, 7.999, 0.0, 0.0, 6.0, 7.999, 0.0, 0.0, 0.0, 0.0, 4.0, 7.999])
me_switchback.materials.append(mat_floor)
me_switchback.materials.append(mat_wall)
me_switchback.use_remesh_fix_poles = True
me_switchback.use_remesh_preserve_attributes = False
me_switchback.use_mirror_vertex_groups = False
me_switchback.update()
me_invertedblockcorner = bpy.data.meshes.new('InvertedBlockCorner')
me_invertedblockcorner.from_pydata([(-9.0, -9.0, 6.0), (-3.0, -9.0, -4.768e-07), (-3.0, 3.0, 3.0), (-9.0, 3.0, 3.0), (-9.0, -3.0, 3.0), (-9.0, -9.0, 3.0), (-3.0, -9.0, 3.0), (-3.0, -3.0, 3.0), (-3.0, -9.0, 6.0), (-3.0, -3.0, 6.0), (-9.0, -15.0, 6.0), (-9.0, -15.0, 3.0), (-3.0, -15.0, 3.0), (-3.0, -15.0, 6.0), (-6.0, -9.0, 3.0), (-6.0, -3.0, 3.0), (-3.0, -9.0, -4.768e-07), (-6.0, -9.0, -4.768e-07), (-6.0, -6.0, -4.768e-07), (-6.0, -15.0, 3.0), (-6.0, -12.0, 3.0), (-3.0, -12.0, 3.0), (-3.0, -15.0, -4.768e-07)], [(17, 16), (14, 17), (1, 22), (17, 18), (22, 12)], [(3, 4, 15, 7, 2), (8, 9, 7, 6), (6, 21, 12, 13, 8), (5, 0, 10, 11), (4, 5, 14, 15), (19, 20, 14, 5, 11), (20, 19, 12, 21)])
me_invertedblockcorner.polygons.foreach_set('material_index', [0, 1, 1, 1, 0, 0, 0])
_uv = me_invertedblockcorner.uv_layers.new(name='UVMap')
_uv.uv.foreach_set('vector', [4.0, 7.999, 5.0, 7.999, 5.0, 7.999, 5.0, 7.999, 4.0, 7.999, 0.0, 0.0, 0.0, 0.0, 0.0, 0.0, 0.0, 0.0, 0.0, 0.0, 0.0, 0.0, 0.0, 0.0, 0.0, 0.0, 0.0, 0.0, 6.0, 7.999, 6.0, 7.999, 6.0, 7.999, 6.0, 7.999, 5.0, 7.999, 6.0, 7.999, 6.0, 7.999, 5.0, 7.999, 0.0, 0.0, 3.0, 4.0, 6.0, 7.999, 6.0, 7.999, 6.0, 7.999, 3.0, 4.0, 0.0, 0.0, 0.0, 0.0, 0.0, 0.0])
me_invertedblockcorner.materials.append(mat_floor)
me_invertedblockcorner.materials.append(mat_wall)
me_invertedblockcorner.use_remesh_fix_poles = True
me_invertedblockcorner.use_remesh_preserve_attributes = False
me_invertedblockcorner.use_mirror_vertex_groups = False
me_invertedblockcorner.update()
me_corridors_001 = bpy.data.meshes.new('Corridors.001')
me_corridors_001.from_pydata([(3.0, 9.0, -4.768e-07), (0.0, 9.0, -4.768e-07), (-6.0, 9.0, 3.0), (3.0, 3.0, -4.768e-07), (3.0, 9.0, 3.0), (3.0, 3.0, 3.0), (-3.0, 9.0, 6.0), (3.0, 9.0, 6.0), (3.0, 3.0, 6.0), (-3.0, -3.0, 4.768e-07), (-3.0, 3.0, -4.768e-07), (-9.0, -3.0, 3.0), (-9.0, 3.0, 3.0), (-9.0, 9.0, 6.0), (-3.0, -3.0, 3.0), (-3.0, 3.0, 3.0), (-3.0, -3.0, 6.0), (-3.0, 3.0, 6.0), (-3.0, 9.0, 3.0), (0.0, 6.0, -4.768e-07), (-6.0, 6.0, 3.0), (-9.0, -3.0, -4.768e-07), (-9.0, 3.0, -4.768e-07), (-9.0, 9.0, -4.768e-07), (-6.0, -3.0, 6.0), (-6.0, 3.0, 6.0), (-6.0, -3.0, 3.0), (-6.0, 3.0, 3.0), (-9.0, -3.0, 9.0), (-3.0, -3.0, 9.0), (-3.0, 3.0, 9.0), (-3.0, 2.5, 9.0), (-3.0, 2.5, 12.0), (-3.5, 3.0, 9.0), (-3.5, 3.0, 12.0), (-3.5, 2.5, 9.0), (-3.5, 2.5, 12.0), (-3.0, 3.0, 10.0), (-3.0, 2.5, 10.0), (-3.5, 3.0, 10.0), (-3.5, 2.5, 10.0), (-8.5, 3.0, 9.0), (-8.5, 2.5, 9.0), (-8.5, 3.0, 10.0), (-8.5, 2.5, 10.0), (-9.0, 3.0, 9.0), (-9.0, 2.5, 9.0), (-9.0, 3.0, 10.0), (-9.0, 2.5, 10.0), (-8.5, 3.0, 12.0), (-8.5, 2.5, 12.0), (-9.0, 3.0, 12.0), (-9.0, 2.5, 12.0), (-3.0, -2.5, 9.0), (-3.0, -2.5, 12.0), (-3.5, -2.5, 9.0), (-3.5, -2.5, 12.0), (-3.5, -3.0, 9.0), (-3.5, -3.0, 12.0), (-3.0, -2.5, 10.0), (-3.0, -3.0, 10.0), (-3.5, -2.5, 10.0), (-3.5, -3.0, 10.0), (-8.5, -2.5, 9.0), (-8.5, -3.0, 9.0), (-8.5, -2.5, 10.0), (-8.5, -3.0, 10.0), (-9.0, -2.5, 9.0), (-9.0, -2.5, 10.0), (-9.0, -3.0, 10.0), (-8.5, -2.5, 12.0), (-8.5, -3.0, 12.0), (-9.0, -2.5, 12.0), (-3.0, 3.0, 12.5), (-9.0, 3.0, 12.5), (-3.0, -3.0, 12.5), (-9.0, -3.0, 12.5), (-3.0, -3.0, 12.0), (-3.0, 3.0, 12.0), (-6.0, 0.0, 13.5), (-9.0, -3.0, 12.0), (-9.0, 9.0, 3.0), (-9.0, 6.0, 3.0), (-8.5, -2.5, 3.0), (-8.5, -3.0, 3.0), (-9.0, -2.5, 3.0), (-8.5, 3.0, 3.0), (-8.5, 2.5, 3.0), (-9.0, 2.5, 3.0), (-6.0, -1.0, 6.0), (-6.0, 1.0, 6.0), (-6.0, -1.0, 3.0), (-6.0, 1.0, 3.0), (-3.0, -1.0, 1.589e-07), (-1.0, 3.0, -4.768e-07), (-3.0, -1.0, 3.0), (-3.0, 1.0, 3.0), (-3.0, -1.0, 6.0), (-3.0, 1.0, 6.0), (-3.0, -1.0, 1.5), (-3.0, 1.0, 1.5), (-1.0, -1.0, 1.589e-07), (-1.0, 1.0, -1.589e-07), (-3.0, 1.0, 1.192e-07), (-1.0, -3.0, 4.768e-07), (3.0, -3.0, -4.768e-07), (-6.0, 3.0, -4.768e-07), (-6.0, 6.0, -4.768e-07), (-9.0, 3.0, 2.5), (-9.0, 9.0, 2.5), (-6.0, 6.0, 2.5), (-6.0, 3.0, 2.5), (-9.0, 3.0, 6.0), (3.0, -3.0, 3.0), (3.0, -3.0, 6.0)], [(33, 35), (31, 35), (57, 55), (55, 53), (109, 82)], [(11, 21, 9), (19, 10, 94, 3), (0, 3, 5, 4), (4, 7, 18), (8, 7, 4, 5), (6, 13, 2), (19, 20, 110, 107), (9, 14, 26, 11), (11, 12, 108, 22, 21), (102, 94, 10, 103), (27, 20, 82, 12), (26, 14, 16, 24), (12, 11, 26, 91, 92, 27), (96, 15, 17, 98), (87, 88, 12, 86), (18, 6, 2), (7, 6, 18), (2, 1, 18), (1, 2, 20, 19), (1, 19, 0), (0, 19, 3), (19, 107, 106, 10), (15, 27, 25, 17), (107, 23, 22, 106), (89, 91, 26, 24), (46, 45, 12, 88), (16, 97, 98, 17, 30, 29), (41, 42, 87, 86), (30, 45, 28, 29), (37, 38, 31, 30), (35, 40, 44, 42), (78, 37, 39, 34), (37, 30, 33, 39), (40, 61, 59, 38), (38, 32, 36, 40), (34, 39, 40, 36), (78, 32, 38, 37), (48, 46, 67, 68), (40, 39, 43, 44), (39, 33, 41, 43), (47, 45, 46, 48), (38, 59, 53, 31), (43, 47, 51, 49), (43, 41, 45, 47), (59, 60, 29, 53), (47, 48, 52, 51), (44, 43, 49, 50), (48, 44, 50, 52), (57, 62, 66, 64), (54, 59, 61, 56), (40, 35, 55, 61), (29, 60, 62, 57), (60, 77, 58, 62), (56, 61, 62, 58), (54, 77, 60, 59), (64, 66, 69, 28), (65, 63, 42, 44), (62, 61, 65, 66), (61, 55, 63, 65), (68, 67, 28, 69), (65, 44, 48, 68), (65, 68, 72, 70), (68, 69, 80, 72), (66, 65, 70, 71), (69, 66, 71, 80), (75, 76, 80, 77), (74, 73, 78, 51), (75, 79, 76), (74, 79, 73), (76, 79, 74), (73, 79, 75), (51, 78, 77, 80), (76, 74, 51, 80), (73, 75, 77, 78), (0, 4, 18, 1), (13, 81, 2), (2, 81, 82, 20), (110, 20, 27, 111), (28, 67, 85, 11), (85, 83, 84, 11), (63, 64, 84, 83), (64, 28, 11, 84), (67, 63, 83, 85), (42, 46, 88, 87), (45, 41, 86, 12), (17, 25, 41, 30), (16, 29, 64, 24), (24, 64, 41, 25, 90, 89), (42, 63, 67, 46), (25, 27, 92, 90), (90, 98, 97, 89), (14, 95, 97, 16), (90, 92, 96, 98), (9, 93, 99, 95, 14), (89, 97, 95, 91), (92, 91, 99, 100), (99, 91, 95), (100, 96, 92), (96, 100, 103, 10, 15), (103, 93, 101, 102), (103, 100, 99, 93), (104, 101, 93, 9), (3, 94, 102, 101, 104, 105), (10, 106, 111, 27, 15), (108, 109, 110, 111), (23, 107, 110, 109), (22, 108, 111, 106), (81, 13, 112, 12, 82), (8, 5, 113, 114), (14, 16, 114, 113), (84, 64, 24, 26)])
me_corridors_001.polygons.foreach_set('material_index', [1, 0, 1, 1, 1, 1, 1, 1, 1, 0, 0, 1, 0, 1, 0, 1, 1, 1, 0, 0, 0, 0, 1, 0, 1, 0, 1, 0, 1, 0, 0, 0, 0, 0, 0, 0, 0, 0, 0, 0, 0, 0, 0, 0, 0, 0, 0, 0, 0, 0, 0, 0, 0, 0, 0, 0, 0, 0, 0, 0, 0, 0, 0, 0, 0, 0, 0, 0, 0, 0, 0, 0, 0, 0, 1, 1, 0, 1, 0, 0, 0, 0, 0, 0, 0, 1, 1, 1, 0, 1, 1, 1, 1, 1, 1, 0, 1, 1, 1, 0, 1, 0, 0, 1, 0, 1, 1, 1, 1, 1, 1])
_uv = me_corridors_001.uv_layers.new(name='UVMap')
_uv.uv.foreach_set('vector', [5.333, 7.999, 5.333, 7.999, 5.333, 7.999, 4.333, 7.999, 4.667, 7.999, 4.667, 7.999, 4.667, 7.999, 4.0, 7.999, 4.667, 7.999, 4.667, 7.999, 4.0, 7.999, 0.0, 0.0, 0.0, 0.0, 0.0, 0.0, 0.0, 0.0, 0.0, 0.0, 0.0, 0.0, 4.667, 7.999, 0.0, 0.0, 0.0, 0.0, 0.0, 0.0, 4.333, 7.999, 4.333, 7.999, 4.333, 7.999, 4.333, 7.999, 5.333, 7.999, 5.333, 7.999, 5.333, 7.999, 5.333, 7.999, 5.333, 7.999, 4.667, 7.999, 4.667, 7.999, 4.667, 7.999, 5.333, 7.999, 4.889, 7.999, 4.667, 7.999, 4.667, 7.999, 0.0, 0.0, 4.667, 7.999, 4.333, 7.999, 0.0, 0.0, 4.667, 7.999, 5.333, 7.999, 5.333, 7.999, 5.333, 7.999, 5.333, 7.999, 4.667, 7.999, 5.333, 7.999, 5.333, 7.999, 5.111, 7.999, 4.889, 7.999, 4.667, 7.999, 4.889, 7.999, 4.667, 7.999, 4.667, 7.999, 4.889, 7.999, 0.0, 0.0, 0.0, 0.0, 0.0, 0.0, 0.0, 0.0, 0.0, 0.0, 0.0, 0.0, 0.0, 0.0, 0.0, 0.0, 0.0, 0.0, 0.0, 0.0, 0.0, 0.0, 4.0, 7.999, 0.0, 0.0, 4.0, 7.999, 4.0, 7.999, 4.333, 7.999, 4.333, 7.999, 4.0, 7.999, 4.333, 7.999, 4.0, 7.999, 4.0, 7.999, 4.333, 7.999, 4.667, 7.999, 4.333, 7.999, 4.333, 7.999, 4.667, 7.999, 4.667, 7.999, 4.667, 7.999, 4.667, 7.999, 4.667, 7.999, 4.667, 7.999, 4.333, 7.999, 4.333, 7.999, 4.667, 7.999, 4.667, 7.999, 5.111, 7.999, 5.111, 7.999, 5.333, 7.999, 5.333, 7.999, 0.0, 0.0, 0.0, 0.0, 0.0, 0.0, 0.0, 0.0, 5.333, 7.999, 5.111, 7.999, 4.889, 7.999, 4.667, 7.999, 4.667, 7.999, 5.333, 7.999, 0.0, 0.0, 0.0, 0.0, 0.0, 0.0, 0.0, 0.0, 4.667, 7.999, 4.667, 7.999, 5.333, 7.999, 5.333, 7.999, 0.0, 0.0, 0.0, 0.0, 0.0, 0.0, 0.0, 0.0, 0.0, 0.0, 0.0, 0.0, 0.0, 0.0, 0.0, 0.0, 0.0, 0.0, 0.0, 0.0, 0.0, 0.0, 0.0, 0.0, 0.0, 0.0, 0.0, 0.0, 0.0, 0.0, 0.0, 0.0, 0.0, 0.0, 0.0, 0.0, 0.0, 0.0, 0.0, 0.0, 0.0, 0.0, 0.0, 0.0, 0.0, 0.0, 0.0, 0.0, 0.0, 0.0, 0.0, 0.0, 0.0, 0.0, 0.0, 0.0, 0.0, 0.0, 0.0, 0.0, 0.0, 0.0, 0.0, 0.0, 0.0, 0.0, 0.0, 0.0, 0.0, 0.0, 0.0, 0.0, 0.0, 0.0, 0.0, 0.0, 0.0, 0.0, 0.0, 0.0, 0.0, 0.0, 0.0, 0.0, 0.0, 0.0, 0.0, 0.0, 0.0, 0.0, 0.0, 0.0, 0.0, 0.0, 0.0, 0.0, 0.0, 0.0, 0.0, 0.0, 0.0, 0.0, 0.0, 0.0, 0.0, 0.0, 0.0, 0.0, 0.0, 0.0, 0.0, 0.0, 0.0, 0.0, 0.0, 0.0, 0.0, 0.0, 0.0, 0.0, 0.0, 0.0, 0.0, 0.0, 0.0, 0.0, 0.0, 0.0, 0.0, 0.0, 0.0, 0.0, 0.0, 0.0, 0.0, 0.0, 0.0, 0.0, 0.0, 0.0, 0.0, 0.0, 0.0, 0.0, 0.0, 0.0, 0.0, 0.0, 0.0, 0.0, 0.0, 0.0, 0.0, 0.0, 0.0, 0.0, 0.0, 0.0, 0.0, 0.0, 0.0, 0.0, 0.0, 0.0, 0.0, 0.0, 0.0, 0.0, 0.0, 0.0, 0.0, 0.0, 0.0, 0.0, 0.0, 0.0, 0.0, 0.0, 0.0, 0.0, 0.0, 0.0, 0.0, 0.0, 0.0, 0.0, 0.0, 0.0, 0.0, 0.0, 0.0, 0.0, 0.0, 0.0, 0.0, 0.0, 0.0, 0.0, 0.0, 0.0, 0.0, 0.0, 0.0, 0.0, 0.0, 0.0, 0.0, 0.0, 0.0, 0.0, 0.0, 0.0, 0.0, 0.0, 0.0, 0.0, 0.0, 0.0, 0.0, 0.0, 0.0, 0.0, 0.0, 0.0, 0.0, 0.0, 0.0, 0.0, 0.0, 0.0, 0.0, 0.0, 0.0, 0.0, 0.0, 0.0, 0.0, 0.0, 0.0, 0.0, 0.0, 0.0, 0.0, 0.0, 0.0, 0.0, 0.0, 0.0, 0.0, 0.0, 0.0, 0.0, 0.0, 0.0, 0.0, 0.0, 0.0, 0.0, 0.0, 0.0, 0.0, 0.0, 0.0, 0.0, 0.0, 0.0, 0.0, 0.0, 0.0, 0.0, 0.0, 0.0, 0.0, 0.0, 0.0, 0.0, 0.0, 0.0, 0.0, 0.0, 0.0, 0.0, 0.0, 0.0, 0.0, 0.0, 0.0, 0.0, 0.0, 0.0, 0.0, 0.0, 0.0, 0.0, 0.0, 0.0, 0.0, 0.0, 0.0, 0.0, 0.0, 0.0, 0.0, 0.0, 0.0, 0.0, 0.0, 0.0, 0.0, 0.0, 0.0, 0.0, 0.0, 0.0, 0.0, 0.0, 0.0, 0.0, 0.0, 0.0, 0.0, 0.0, 0.0, 0.0, 0.0, 0.0, 0.0, 0.0, 0.0, 0.0, 0.0, 0.0, 0.0, 0.0, 0.0, 0.0, 0.0, 0.0, 0.0, 0.0, 0.0, 0.0, 0.0, 0.0, 0.0, 0.0, 0.0, 0.0, 0.0, 0.0, 0.0, 0.0, 4.0, 7.999, 4.0, 7.999, 0.0, 0.0, 4.0, 7.999, 0.0, 0.0, 0.0, 0.0, 0.0, 0.0, 0.0, 0.0, 0.0, 0.0, 0.0, 0.0, 4.333, 7.999, 4.333, 7.999, 4.333, 7.999, 4.667, 7.999, 4.667, 7.999, 0.0, 0.0, 0.0, 0.0, 0.0, 0.0, 0.0, 0.0, 0.0, 0.0, 0.0, 0.0, 0.0, 0.0, 0.0, 0.0, 0.0, 0.0, 0.0, 0.0, 0.0, 0.0, 0.0, 0.0, 0.0, 0.0, 0.0, 0.0, 0.0, 0.0, 0.0, 0.0, 0.0, 0.0, 0.0, 0.0, 0.0, 0.0, 0.0, 0.0, 0.0, 0.0, 0.0, 0.0, 0.0, 0.0, 0.0, 0.0, 0.0, 0.0, 0.0, 0.0, 0.0, 0.0, 0.0, 0.0, 4.667, 7.999, 4.667, 7.999, 0.0, 0.0, 4.667, 7.999, 5.333, 7.999, 5.333, 7.999, 0.0, 0.0, 5.333, 7.999, 5.333, 7.999, 0.0, 0.0, 0.0, 0.0, 4.667, 7.999, 4.889, 7.999, 5.111, 7.999, 0.0, 0.0, 0.0, 0.0, 0.0, 0.0, 0.0, 0.0, 4.667, 7.999, 4.667, 7.999, 4.889, 7.999, 4.889, 7.999, 4.889, 7.999, 4.889, 7.999, 5.111, 7.999, 5.111, 7.999, 5.333, 7.999, 5.111, 7.999, 5.111, 7.999, 5.333, 7.999, 4.889, 7.999, 4.889, 7.999, 4.889, 7.999, 4.889, 7.999, 5.333, 7.999, 5.111, 7.999, 5.111, 7.999, 5.111, 7.999, 5.333, 7.999, 5.111, 7.999, 5.111, 7.999, 5.111, 7.999, 5.111, 7.999, 4.889, 7.999, 5.111, 7.999, 5.111, 7.999, 4.889, 7.999, 5.111, 7.999, 5.111, 7.999, 5.111, 7.999, 4.889, 7.999, 4.889, 7.999, 4.889, 7.999, 4.889, 7.999, 4.889, 7.999, 0.0, 0.0, 4.667, 7.999, 4.667, 7.999, 0.0, 0.0, 5.111, 7.999, 5.111, 7.999, 4.889, 7.999, 0.0, 0.0, 4.889, 7.999, 5.111, 7.999, 5.111, 7.999, 0.0, 0.0, 5.111, 7.999, 5.111, 7.999, 5.333, 7.999, 4.667, 7.999, 4.667, 7.999, 4.889, 7.999, 5.111, 7.999, 0.0, 0.0, 0.0, 0.0, 4.667, 7.999, 4.667, 7.999, 4.667, 7.999, 4.667, 7.999, 4.667, 7.999, 0.0, 0.0, 0.0, 0.0, 4.333, 7.999, 4.667, 7.999, 4.333, 7.999, 4.333, 7.999, 4.333, 7.999, 0.0, 0.0, 4.667, 7.999, 0.0, 0.0, 4.667, 7.999, 4.667, 7.999, 0.0, 0.0, 0.0, 0.0, 0.0, 0.0, 4.667, 7.999, 0.0, 0.0, 0.0, 0.0, 4.667, 7.999, 4.667, 7.999, 0.0, 0.0, 5.333, 7.999, 5.333, 7.999, 0.0, 0.0, 4.667, 7.999, 0.0, 0.0, 0.0, 0.0, 5.333, 7.999, 5.333, 7.999])
me_corridors_001.materials.append(mat_floor)
me_corridors_001.materials.append(mat_wall)
me_corridors_001.use_remesh_fix_poles = True
me_corridors_001.use_remesh_preserve_attributes = False
me_corridors_001.use_mirror_vertex_groups = False
me_corridors_001.update()
me_corridors_002 = bpy.data.meshes.new('Corridors.002')
me_corridors_002.from_pydata([(3.0, -9.0, -4.768e-07), (-3.0, -9.0, -4.768e-07), (-9.0, -9.0, 3.0), (3.0, -3.0, -4.768e-07), (3.0, -9.0, 3.0), (3.0, -3.0, 3.0), (-3.0, -9.0, 6.0), (3.0, -9.0, 6.0), (3.0, -3.0, 6.0), (-3.0, -3.0, -4.768e-07), (-3.0, 3.0, -4.768e-07), (-9.0, -3.0, 3.0), (-9.0, 3.0, 3.0), (-9.0, -9.0, 6.0), (-3.0, -3.0, 3.0), (-3.0, 3.0, 3.0), (-9.0, -3.0, 6.0), (-9.0, 3.0, 6.0), (-3.0, -3.0, 6.0), (-3.0, 3.0, 6.0), (-3.0, -9.0, 3.0), (-3.0, -6.0, -4.768e-07), (-9.0, -6.0, 3.0), (-9.0, -3.0, -4.768e-07), (-9.0, 3.0, -4.768e-07), (-9.0, -6.0, -4.768e-07), (-9.0, -3.0, 9.0), (-9.0, 3.0, 9.0), (-3.0, -3.0, 9.0), (-3.0, 3.0, 9.0), (-3.0, 3.0, 9.0), (-3.0, 3.0, 12.0), (-3.0, 2.5, 9.0), (-3.0, 2.5, 12.0), (-3.5, 3.0, 9.0), (-3.5, 3.0, 12.0), (-3.5, 2.5, 9.0), (-3.5, 2.5, 12.0), (-3.0, 3.0, 10.0), (-3.0, 2.5, 10.0), (-3.5, 3.0, 10.0), (-3.5, 2.5, 10.0), (-8.5, 3.0, 9.0), (-8.5, 2.5, 9.0), (-8.5, 3.0, 10.0), (-8.5, 2.5, 10.0), (-9.0, 3.0, 9.0), (-9.0, 2.5, 9.0), (-9.0, 3.0, 10.0), (-9.0, 2.5, 10.0), (-8.5, 3.0, 12.0), (-8.5, 2.5, 12.0), (-9.0, 3.0, 12.0), (-9.0, 2.5, 12.0), (-3.0, -2.5, 9.0), (-3.0, -2.5, 12.0), (-3.0, -3.0, 9.0), (-3.0, -3.0, 12.0), (-3.5, -2.5, 9.0), (-3.5, -2.5, 12.0), (-3.5, -3.0, 9.0), (-3.5, -3.0, 12.0), (-3.0, -2.5, 10.0), (-3.0, -3.0, 10.0), (-3.5, -2.5, 10.0), (-3.5, -3.0, 10.0), (-8.5, -2.5, 9.0), (-8.5, -3.0, 9.0), (-8.5, -2.5, 10.0), (-8.5, -3.0, 10.0), (-9.0, -2.5, 9.0), (-9.0, -3.0, 9.0), (-9.0, -2.5, 10.0), (-9.0, -3.0, 10.0), (-8.5, -2.5, 12.0), (-8.5, -3.0, 12.0), (-9.0, -2.5, 12.0), (-9.0, -3.0, 12.0), (-3.0, 3.0, 12.5), (-9.0, 3.0, 12.5), (-3.0, -3.0, 12.5), (-9.0, -3.0, 12.5), (-3.0, -3.0, 12.0), (-3.0, 3.0, 12.0), (-9.0, 3.0, 12.0), (-6.0, 0.0, 13.5), (-9.0, -3.0, 12.0), (-8.0, -3.0, 3.0), (-4.0, -3.0, 3.0), (-4.0, -3.0, -4.768e-07), (-8.0, -3.0, -4.768e-07), (-8.0, 3.0, 3.0), (-4.0, 3.0, 3.0), (-4.0, 3.0, -4.768e-07), (-8.0, 3.0, -4.768e-07), (-9.0, 9.0, 3.0), (-9.0, 9.0, 6.0), (-9.0, 9.0, -4.768e-07), (-4.0, 9.0, -4.768e-07), (-8.0, 9.0, -4.768e-07), (-3.0, 9.0, -4.768e-07), (-3.0, 9.0, 3.0), (-3.0, 9.0, 6.0)], [(34, 36), (32, 36), (47, 43), (60, 58), (58, 54), (70, 66), (9, 10)], [(6, 2, 13), (3, 0, 4, 5), (20, 2, 6), (5, 4, 7, 8), (21, 1, 0), (23, 11, 22, 25), (11, 87, 88, 14, 18, 16), (88, 87, 91, 92), (12, 11, 16, 17), (4, 20, 7), (7, 20, 6), (1, 2, 20), (9, 21, 3), (3, 21, 0), (21, 9, 89, 90, 23, 25), (89, 88, 92, 93), (16, 18, 28, 26), (18, 19, 29, 28), (17, 16, 26, 27), (19, 17, 27, 29), (29, 27, 26, 28), (38, 39, 32, 30), (36, 41, 45, 43), (31, 38, 40, 35), (38, 30, 34, 40), (41, 64, 62, 39), (39, 33, 37, 41), (35, 40, 41, 37), (31, 33, 39, 38), (49, 47, 70, 72), (41, 40, 44, 45), (40, 34, 42, 44), (48, 46, 47, 49), (39, 62, 54, 32), (44, 48, 52, 50), (44, 42, 46, 48), (62, 63, 56, 54), (48, 49, 53, 52), (45, 44, 50, 51), (49, 45, 51, 53), (60, 65, 69, 67), (55, 62, 64, 59), (41, 36, 58, 64), (56, 63, 65, 60), (63, 57, 61, 65), (59, 64, 65, 61), (55, 57, 63, 62), (67, 69, 73, 71), (68, 66, 43, 45), (65, 64, 68, 69), (64, 58, 66, 68), (72, 70, 71, 73), (68, 45, 49, 72), (68, 72, 76, 74), (72, 73, 77, 76), (69, 68, 74, 75), (73, 69, 75, 77), (80, 81, 86, 82), (79, 78, 83, 84), (80, 85, 81), (79, 85, 78), (81, 85, 79), (78, 85, 80), (84, 83, 82, 86), (81, 79, 84, 86), (78, 80, 82, 83), (9, 14, 88, 89), (11, 23, 90, 87), (87, 90, 94, 91), (90, 89, 93, 94), (10, 93, 92, 15), (24, 12, 91, 94), (19, 15, 92, 91, 12, 17), (3, 5, 14, 9), (17, 12, 95, 96), (12, 24, 97, 95), (5, 8, 18, 14), (14, 15, 19, 18), (94, 93, 98, 99), (94, 99, 97, 24), (100, 98, 93, 10), (19, 102, 101, 15), (95, 101, 102, 96)])
me_corridors_002.polygons.foreach_set('material_index', [1, 1, 1, 1, 0, 1, 1, 1, 1, 1, 1, 1, 0, 0, 0, 1, 1, 1, 1, 1, 1, 0, 0, 0, 0, 0, 0, 0, 0, 0, 0, 0, 0, 0, 0, 0, 0, 0, 0, 0, 0, 0, 0, 0, 0, 0, 0, 0, 0, 0, 0, 0, 0, 0, 0, 0, 0, 0, 0, 0, 0, 0, 0, 0, 0, 0, 1, 1, 1, 0, 1, 1, 1, 1, 1, 1, 1, 1, 0, 0, 0, 1, 1])
_uv = me_corridors_002.uv_layers.new(name='UVMap')
_uv.uv.foreach_set('vector', [0.0, 0.0, 0.0, 0.0, 0.0, 0.0, 5.333, 7.999, 6.0, 7.999, 6.0, 7.999, 5.333, 7.999, 0.0, 0.0, 0.0, 0.0, 0.0, 0.0, 0.0, 0.0, 0.0, 0.0, 0.0, 0.0, 0.0, 0.0, 5.666, 7.999, 6.0, 7.999, 6.0, 7.999, 5.333, 7.999, 5.333, 7.999, 5.666, 7.999, 5.666, 7.999, 5.333, 7.999, 5.333, 7.999, 5.333, 7.999, 5.333, 7.999, 5.333, 7.999, 5.333, 7.999, 5.333, 7.999, 5.333, 7.999, 5.333, 7.999, 5.333, 7.999, 4.667, 7.999, 5.333, 7.999, 5.333, 7.999, 4.667, 7.999, 0.0, 0.0, 0.0, 0.0, 0.0, 0.0, 0.0, 0.0, 0.0, 0.0, 0.0, 0.0, 6.0, 7.999, 0.0, 0.0, 0.0, 0.0, 5.333, 7.999, 5.666, 7.999, 5.333, 7.999, 5.333, 7.999, 5.666, 7.999, 6.0, 7.999, 5.666, 7.999, 5.333, 7.999, 5.333, 7.999, 5.333, 7.999, 5.333, 7.999, 5.666, 7.999, 5.333, 7.999, 5.333, 7.999, 5.333, 7.999, 5.333, 7.999, 5.333, 7.999, 5.333, 7.999, 5.333, 7.999, 5.333, 7.999, 5.333, 7.999, 4.667, 7.999, 4.667, 7.999, 5.333, 7.999, 4.667, 7.999, 5.333, 7.999, 5.333, 7.999, 4.667, 7.999, 4.667, 7.999, 4.667, 7.999, 4.667, 7.999, 4.667, 7.999, 4.667, 7.999, 4.667, 7.999, 5.333, 7.999, 5.333, 7.999, 0.0, 0.0, 0.0, 0.0, 0.0, 0.0, 0.0, 0.0, 0.0, 0.0, 0.0, 0.0, 0.0, 0.0, 0.0, 0.0, 0.0, 0.0, 0.0, 0.0, 0.0, 0.0, 0.0, 0.0, 0.0, 0.0, 0.0, 0.0, 0.0, 0.0, 0.0, 0.0, 0.0, 0.0, 0.0, 0.0, 0.0, 0.0, 0.0, 0.0, 0.0, 0.0, 0.0, 0.0, 0.0, 0.0, 0.0, 0.0, 0.0, 0.0, 0.0, 0.0, 0.0, 0.0, 0.0, 0.0, 0.0, 0.0, 0.0, 0.0, 0.0, 0.0, 0.0, 0.0, 0.0, 0.0, 0.0, 0.0, 0.0, 0.0, 0.0, 0.0, 0.0, 0.0, 0.0, 0.0, 0.0, 0.0, 0.0, 0.0, 0.0, 0.0, 0.0, 0.0, 0.0, 0.0, 0.0, 0.0, 0.0, 0.0, 0.0, 0.0, 0.0, 0.0, 0.0, 0.0, 0.0, 0.0, 0.0, 0.0, 0.0, 0.0, 0.0, 0.0, 0.0, 0.0, 0.0, 0.0, 0.0, 0.0, 0.0, 0.0, 0.0, 0.0, 0.0, 0.0, 0.0, 0.0, 0.0, 0.0, 0.0, 0.0, 0.0, 0.0, 0.0, 0.0, 0.0, 0.0, 0.0, 0.0, 0.0, 0.0, 0.0, 0.0, 0.0, 0.0, 0.0, 0.0, 0.0, 0.0, 0.0, 0.0, 0.0, 0.0, 0.0, 0.0, 0.0, 0.0, 0.0, 0.0, 0.0, 0.0, 0.0, 0.0, 0.0, 0.0, 0.0, 0.0, 0.0, 0.0, 0.0, 0.0, 0.0, 0.0, 0.0, 0.0, 0.0, 0.0, 0.0, 0.0, 0.0, 0.0, 0.0, 0.0, 0.0, 0.0, 0.0, 0.0, 0.0, 0.0, 0.0, 0.0, 0.0, 0.0, 0.0, 0.0, 0.0, 0.0, 0.0, 0.0, 0.0, 0.0, 0.0, 0.0, 0.0, 0.0, 0.0, 0.0, 0.0, 0.0, 0.0, 0.0, 0.0, 0.0, 0.0, 0.0, 0.0, 0.0, 0.0, 0.0, 0.0, 0.0, 0.0, 0.0, 0.0, 0.0, 0.0, 0.0, 0.0, 0.0, 0.0, 0.0, 0.0, 0.0, 0.0, 0.0, 0.0, 0.0, 0.0, 0.0, 0.0, 0.0, 0.0, 0.0, 0.0, 0.0, 0.0, 0.0, 0.0, 0.0, 0.0, 0.0, 0.0, 0.0, 0.0, 0.0, 0.0, 0.0, 0.0, 0.0, 0.0, 0.0, 0.0, 0.0, 0.0, 0.0, 0.0, 0.0, 0.0, 0.0, 0.0, 0.0, 0.0, 0.0, 0.0, 0.0, 0.0, 0.0, 0.0, 0.0, 0.0, 0.0, 0.0, 0.0, 0.0, 0.0, 0.0, 0.0, 0.0, 0.0, 0.0, 0.0, 0.0, 0.0, 0.0, 0.0, 0.0, 0.0, 0.0, 0.0, 0.0, 0.0, 0.0, 0.0, 0.0, 0.0, 0.0, 0.0, 0.0, 0.0, 0.0, 0.0, 0.0, 0.0, 0.0, 0.0, 0.0, 0.0, 0.0, 0.0, 0.0, 0.0, 0.0, 0.0, 0.0, 0.0, 0.0, 0.0, 0.0, 0.0, 0.0, 0.0, 0.0, 0.0, 0.0, 0.0, 0.0, 0.0, 0.0, 0.0, 0.0, 0.0, 0.0, 0.0, 0.0, 0.0, 0.0, 0.0, 0.0, 0.0, 0.0, 0.0, 0.0, 0.0, 0.0, 0.0, 0.0, 0.0, 0.0, 0.0, 0.0, 0.0, 5.333, 7.999, 5.333, 7.999, 5.333, 7.999, 5.333, 7.999, 5.333, 7.999, 5.333, 7.999, 5.333, 7.999, 5.333, 7.999, 5.333, 7.999, 5.333, 7.999, 5.333, 7.999, 5.333, 7.999, 5.333, 7.999, 5.333, 7.999, 5.333, 7.999, 5.333, 7.999, 4.667, 7.999, 5.333, 7.999, 5.333, 7.999, 4.667, 7.999, 0.0, 0.0, 0.0, 0.0, 5.333, 7.999, 5.333, 7.999, 4.667, 7.999, 4.667, 7.999, 5.333, 7.999, 5.333, 7.999, 0.0, 0.0, 4.667, 7.999, 5.333, 7.999, 5.333, 7.999, 5.333, 7.999, 5.333, 7.999, 4.667, 7.999, 4.667, 7.999, 4.667, 7.999, 4.667, 7.999, 0.0, 0.0, 0.0, 0.0, 0.0, 0.0, 0.0, 0.0, 0.0, 0.0, 0.0, 0.0, 5.333, 7.999, 5.333, 7.999, 5.333, 7.999, 4.667, 7.999, 4.667, 7.999, 5.333, 7.999, 5.333, 7.999, 5.333, 7.999, 5.333, 7.999, 5.333, 7.999, 5.333, 7.999, 5.333, 7.999, 0.0, 0.0, 0.0, 0.0, 0.0, 0.0, 5.333, 7.999, 5.333, 7.999, 4.667, 7.999, 4.667, 7.999, 4.667, 7.999, 4.667, 7.999, 4.667, 7.999, 4.667, 7.999, 4.667, 7.999, 4.667, 7.999, 4.667, 7.999])
me_corridors_002.materials.append(mat_floor)
me_corridors_002.materials.append(mat_wall)
me_corridors_002.use_remesh_fix_poles = True
me_corridors_002.use_remesh_preserve_attributes = False
me_corridors_002.use_mirror_vertex_groups = False
me_corridors_002.update()
me_b_1_halfoverhang_o = bpy.data.meshes.new('B_1_HalfOverhang_O')
me_b_1_halfoverhang_o.from_pydata([(0.0, -3.0, 0.0), (0.0, 3.0, 0.0), (0.0, 3.0, 3.0), (0.0, -3.0, 3.0), (-3.0, 3.0, 3.0), (-3.0, -3.0, 3.0), (0.0, 3.0, 2.5), (0.0, -3.0, 2.5), (-3.0, 3.0, 0.0), (-3.0, -3.0, 0.0), (-3.0, 3.0, 2.5), (-3.0, -3.0, 2.5)], [], [(7, 0, 9, 11), (1, 6, 10, 8), (0, 1, 8, 9), (11, 10, 6, 7), (2, 3, 7, 6), (5, 4, 10, 11)])
me_b_1_halfoverhang_o.polygons.foreach_set('material_index', [1, 1, 0, 1, 1, 1])
_uv = me_b_1_halfoverhang_o.uv_layers.new(name='UVMap')
_uv.uv.foreach_set('vector', [6.0, 7.999, 6.0, 7.999, 6.0, 7.999, 6.0, 7.999, 6.0, 7.999, 6.0, 7.999, 6.0, 7.999, 6.0, 7.999, 6.0, 7.999, 6.0, 7.999, 6.0, 7.999, 6.0, 7.999, 6.0, 7.999, 6.0, 7.999, 6.0, 7.999, 6.0, 7.999, 6.0, 7.999, 6.0, 7.999, 6.0, 7.999, 6.0, 7.999, 0.0, 0.0, 0.0, 0.0, 6.0, 7.999, 6.0, 7.999])
me_b_1_halfoverhang_o.materials.append(mat_floor)
me_b_1_halfoverhang_o.materials.append(mat_wall)
me_b_1_halfoverhang_o.use_remesh_fix_poles = True
me_b_1_halfoverhang_o.use_remesh_preserve_attributes = False
me_b_1_halfoverhang_o.use_mirror_vertex_groups = False
me_b_1_halfoverhang_o.update()
me_b_1_halfoverhang_c = bpy.data.meshes.new('B_1_HalfOverhang_C')
me_b_1_halfoverhang_c.from_pydata([(0.0, 3.0, 3.0), (0.0, -3.0, 3.0), (0.0, 3.0, 0.0), (0.0, -3.0, 0.0)], [], [(0, 1, 3, 2)])
me_b_1_halfoverhang_c.polygons.foreach_set('material_index', [1])
_uv = me_b_1_halfoverhang_c.uv_layers.new(name='UVMap')
_uv.uv.foreach_set('vector', [6.0, 7.999, 6.0, 7.999, 6.0, 7.999, 6.0, 7.999])
me_b_1_halfoverhang_c.materials.append(mat_floor)
me_b_1_halfoverhang_c.materials.append(mat_wall)
me_b_1_halfoverhang_c.use_remesh_fix_poles = True
me_b_1_halfoverhang_c.use_remesh_preserve_attributes = False
me_b_1_halfoverhang_c.use_mirror_vertex_groups = False
me_b_1_halfoverhang_c.update()
me_b_2_standard_c = bpy.data.meshes.new('B_2_Standard_C')
me_b_2_standard_c.from_pydata([(-3.0, -3.0, 3.0), (-3.0, 3.0, 0.0), (-3.0, -3.0, 0.0), (-3.0, 3.0, 3.0)], [], [(2, 1, 3, 0)])
me_b_2_standard_c.polygons.foreach_set('material_index', [1])
_uv = me_b_2_standard_c.uv_layers.new(name='UVMap')
_uv.uv.foreach_set('vector', [5.333, 7.999, 6.0, 7.999, 6.0, 7.999, 5.333, 7.999])
me_b_2_standard_c.materials.append(mat_floor)
me_b_2_standard_c.materials.append(mat_wall)
me_b_2_standard_c.use_remesh_fix_poles = True
me_b_2_standard_c.use_remesh_preserve_attributes = False
me_b_2_standard_c.use_mirror_vertex_groups = False
me_b_2_standard_c.update()
me_b_1_standard_c = bpy.data.meshes.new('B_1_Standard_C')
me_b_1_standard_c.from_pydata([(-3.0, -3.0, 0.0), (-3.0, 3.0, 0.0), (-3.0, -3.0, 3.0), (-3.0, 3.0, 3.0)], [], [(2, 0, 1, 3)])
me_b_1_standard_c.polygons.foreach_set('material_index', [1])
_uv = me_b_1_standard_c.uv_layers.new(name='UVMap')
_uv.uv.foreach_set('vector', [0.0, 0.0, 0.0, 0.0, 0.0, 0.0, 0.0, 0.0])
me_b_1_standard_c.materials.append(mat_floor)
me_b_1_standard_c.materials.append(mat_wall)
me_b_1_standard_c.use_remesh_fix_poles = True
me_b_1_standard_c.use_remesh_preserve_attributes = False
me_b_1_standard_c.use_mirror_vertex_groups = False
me_b_1_standard_c.update()
me_b_1_fulloverhang_o = bpy.data.meshes.new('B_1_FullOverhang_O')
me_b_1_fulloverhang_o.from_pydata([(3.0, -3.0, -4.768e-07), (3.0, 3.0, -4.768e-07), (3.0, -3.0, 3.0), (3.0, 3.0, 3.0), (3.0, -3.0, 2.5), (3.0, 3.0, 2.5), (-3.0, -3.0, -4.768e-07), (-3.0, 3.0, -4.768e-07), (-3.0, -3.0, 2.5), (-3.0, 3.0, 2.5), (-3.0, -3.0, 3.0), (-3.0, 3.0, 3.0)], [], [(4, 5, 3, 2), (1, 5, 9, 7), (9, 8, 10, 11), (0, 1, 7, 6), (5, 4, 8, 9), (4, 0, 6, 8)])
me_b_1_fulloverhang_o.polygons.foreach_set('material_index', [1, 1, 1, 0, 1, 1])
_uv = me_b_1_fulloverhang_o.uv_layers.new(name='UVMap')
_uv.uv.foreach_set('vector', [5.333, 7.999, 4.667, 7.999, 4.667, 7.999, 5.333, 7.999, 4.667, 7.999, 4.667, 7.999, 4.667, 7.999, 4.667, 7.999, 4.667, 7.999, 5.333, 7.999, 5.333, 7.999, 4.667, 7.999, 5.333, 7.999, 4.667, 7.999, 4.667, 7.999, 5.333, 7.999, 4.667, 7.999, 5.333, 7.999, 5.333, 7.999, 4.667, 7.999, 5.333, 7.999, 5.333, 7.999, 5.333, 7.999, 5.333, 7.999])
me_b_1_fulloverhang_o.materials.append(mat_floor)
me_b_1_fulloverhang_o.materials.append(mat_wall)
me_b_1_fulloverhang_o.use_remesh_fix_poles = True
me_b_1_fulloverhang_o.use_remesh_preserve_attributes = False
me_b_1_fulloverhang_o.use_mirror_vertex_groups = False
me_b_1_fulloverhang_o.update()
me_b_1_fulloverhang_c = bpy.data.meshes.new('B_1_FullOverhang_C')
me_b_1_fulloverhang_c.from_pydata([(3.0, -3.0, 3.0), (3.0, 3.0, 3.0), (3.0, -3.0, 0.0), (3.0, 3.0, 0.0)], [], [(2, 3, 1, 0)])
me_b_1_fulloverhang_c.polygons.foreach_set('material_index', [1])
_uv = me_b_1_fulloverhang_c.uv_layers.new(name='UVMap')
_uv.uv.foreach_set('vector', [5.333, 7.999, 4.667, 7.999, 4.667, 7.999, 5.333, 7.999])
me_b_1_fulloverhang_c.materials.append(mat_floor)
me_b_1_fulloverhang_c.materials.append(mat_wall)
me_b_1_fulloverhang_c.use_remesh_fix_poles = True
me_b_1_fulloverhang_c.use_remesh_preserve_attributes = False
me_b_1_fulloverhang_c.use_mirror_vertex_groups = False
me_b_1_fulloverhang_c.update()
me_b_1_standard_o = bpy.data.meshes.new('B_1_Standard_O')
me_b_1_standard_o.from_pydata([], [], [])
_uv = me_b_1_standard_o.uv_layers.new(name='UVMap')
_uv.uv.foreach_set('vector', [])
me_b_1_standard_o.materials.append(mat_floor)
me_b_1_standard_o.materials.append(mat_wall)
me_b_1_standard_o.use_remesh_fix_poles = True
me_b_1_standard_o.use_remesh_preserve_attributes = False
me_b_1_standard_o.use_mirror_vertex_groups = False
me_b_1_standard_o.update()
me_b_1_standard_o_001 = bpy.data.meshes.new('B_1_Standard_O.001')
me_b_1_standard_o_001.from_pydata([], [], [])
_uv = me_b_1_standard_o_001.uv_layers.new(name='UVMap')
_uv.uv.foreach_set('vector', [])
me_b_1_standard_o_001.materials.append(mat_floor)
me_b_1_standard_o_001.materials.append(mat_wall)
me_b_1_standard_o_001.use_remesh_fix_poles = True
me_b_1_standard_o_001.use_remesh_preserve_attributes = False
me_b_1_standard_o_001.use_mirror_vertex_groups = False
me_b_1_standard_o_001.update()
me_b_2_hall_c = bpy.data.meshes.new('B_2_Hall_C')
me_b_2_hall_c.from_pydata([(3.0, -3.0, 3.0), (3.0, 3.0, 0.0), (3.0, -3.0, 0.0), (3.0, 3.0, 3.0)], [], [(2, 1, 3, 0)])
me_b_2_hall_c.polygons.foreach_set('material_index', [1])
_uv = me_b_2_hall_c.uv_layers.new(name='UVMap')
_uv.uv.foreach_set('vector', [5.333, 7.999, 6.0, 7.999, 6.0, 7.999, 5.333, 7.999])
me_b_2_hall_c.materials.append(mat_floor)
me_b_2_hall_c.materials.append(mat_wall)
me_b_2_hall_c.use_remesh_fix_poles = True
me_b_2_hall_c.use_remesh_preserve_attributes = False
me_b_2_hall_c.use_mirror_vertex_groups = False
me_b_2_hall_c.update()
me_b_2_hall_o = bpy.data.meshes.new('B_2_Hall_O')
me_b_2_hall_o.from_pydata([(3.0, 3.0, 0.0), (3.0, 3.0, 3.0), (3.0, -3.0, 0.0), (3.0, -3.0, 3.0), (-3.0, -3.0, 3.0), (-3.0, -3.0, 0.0), (-3.0, 3.0, 0.0), (-3.0, 3.0, 3.0)], [], [(2, 5, 4, 3), (0, 6, 5, 2), (1, 7, 6, 0)])
me_b_2_hall_o.polygons.foreach_set('material_index', [1, 0, 1])
_uv = me_b_2_hall_o.uv_layers.new(name='UVMap')
_uv.uv.foreach_set('vector', [0.0, 0.0, 0.0, 0.0, 0.0, 0.0, 0.0, 0.0, 0.0, 0.0, 0.0, 0.0, 0.0, 0.0, 0.0, 0.0, 0.0, 0.0, 0.0, 0.0, 0.0, 0.0, 0.0, 0.0])
me_b_2_hall_o.materials.append(mat_floor)
me_b_2_hall_o.materials.append(mat_wall)
me_b_2_hall_o.use_remesh_fix_poles = True
me_b_2_hall_o.use_remesh_preserve_attributes = False
me_b_2_hall_o.use_mirror_vertex_groups = False
me_b_2_hall_o.update()
me_b_1_hall_c = bpy.data.meshes.new('B_1_Hall_C')
me_b_1_hall_c.from_pydata([(3.0, -3.0, 3.0), (3.0, 3.0, 0.0), (3.0, -3.0, 0.0), (3.0, 3.0, 3.0)], [], [(2, 1, 3, 0)])
me_b_1_hall_c.polygons.foreach_set('material_index', [1])
_uv = me_b_1_hall_c.uv_layers.new(name='UVMap')
_uv.uv.foreach_set('vector', [5.333, 7.999, 6.0, 7.999, 6.0, 7.999, 5.333, 7.999])
me_b_1_hall_c.materials.append(mat_floor)
me_b_1_hall_c.materials.append(mat_wall)
me_b_1_hall_c.use_remesh_fix_poles = True
me_b_1_hall_c.use_remesh_preserve_attributes = False
me_b_1_hall_c.use_mirror_vertex_groups = False
me_b_1_hall_c.update()
me_b_1_hall_o = bpy.data.meshes.new('B_1_Hall_O')
me_b_1_hall_o.from_pydata([(3.0, 3.0, 0.0), (3.0, 3.0, 3.0), (3.0, -3.0, 0.0), (3.0, -3.0, 3.0), (-3.0, -3.0, 3.0), (-3.0, -3.0, 0.0), (-3.0, 3.0, 0.0), (-3.0, 3.0, 3.0)], [], [(2, 5, 4, 3), (0, 6, 5, 2), (1, 7, 6, 0), (3, 4, 7, 1)])
me_b_1_hall_o.polygons.foreach_set('material_index', [1, 0, 1, 0])
_uv = me_b_1_hall_o.uv_layers.new(name='UVMap')
_uv.uv.foreach_set('vector', [0.0, 0.0, 0.0, 0.0, 0.0, 0.0, 0.0, 0.0, 0.0, 0.0, 0.0, 0.0, 0.0, 0.0, 0.0, 0.0, 0.0, 0.0, 0.0, 0.0, 0.0, 0.0, 0.0, 0.0, 0.0, 0.0, 0.0, 0.0, 0.0, 0.0, 0.0, 0.0])
me_b_1_hall_o.materials.append(mat_floor)
me_b_1_hall_o.materials.append(mat_wall)
me_b_1_hall_o.use_remesh_fix_poles = True
me_b_1_hall_o.use_remesh_preserve_attributes = False
me_b_1_hall_o.use_mirror_vertex_groups = False
me_b_1_hall_o.update()
me_blockcorner_002 = bpy.data.meshes.new('BlockCorner.002')
me_blockcorner_002.from_pydata([(-9.0, -3.0, -4.768e-07), (-3.0, -3.0, -4.768e-07), (-3.0, -3.0, 3.0), (-3.0, -9.0, 3.0), (-9.0, -3.0, 6.0), (-9.0, -3.0, 3.0), (-3.0, -9.0, 6.0)], [], [(6, 3, 5, 4), (3, 2, 5), (0, 5, 2, 1)])
me_blockcorner_002.polygons.foreach_set('material_index', [1, 0, 1])
_uv = me_blockcorner_002.uv_layers.new(name='UVMap')
_uv.uv.foreach_set('vector', [0.0, 0.0, 0.0, 0.0, 6.0, 7.999, 6.0, 7.999, 0.0, 0.0, 6.0, 7.999, 6.0, 7.999, 6.0, 7.999, 6.0, 7.999, 6.0, 7.999, 6.0, 7.999])
me_blockcorner_002.materials.append(mat_floor)
me_blockcorner_002.materials.append(mat_wall)
me_blockcorner_002.use_remesh_fix_poles = True
me_blockcorner_002.use_remesh_preserve_attributes = False
me_blockcorner_002.use_mirror_vertex_groups = False
me_blockcorner_002.update()
me_blockcorner_001 = bpy.data.meshes.new('BlockCorner.001')
me_blockcorner_001.from_pydata([(-9.0, -9.0, 0.0), (-9.0, -3.0, 0.0), (-3.0, -9.0, 0.0), (-3.0, -3.0, 0.0), (-3.0, -3.0, 3.0), (-3.0, -9.0, 3.0), (-9.0, -3.0, 6.0), (-3.0, -9.0, 6.0), (-9.0, -9.0, 6.0), (-9.0, -9.0, 3.0), (-9.0, -15.0, 0.0), (-3.0, -15.0, 0.0), (-3.0, -15.0, 3.0), (-9.0, -15.0, 3.0)], [], [(4, 3, 2, 5), (1, 0, 2, 3), (5, 9, 8, 7), (0, 1, 6, 8), (2, 0, 10, 11), (9, 5, 12, 13), (13, 10, 0, 9), (5, 2, 11, 12)])
me_blockcorner_001.polygons.foreach_set('material_index', [1, 0, 1, 1, 0, 0, 1, 1])
_uv = me_blockcorner_001.uv_layers.new(name='UVMap')
_uv.uv.foreach_set('vector', [6.0, 7.999, 6.0, 7.999, 0.0, 0.0, 0.0, 0.0, 6.0, 7.999, 0.0, 0.0, 0.0, 0.0, 6.0, 7.999, 0.0, 0.0, 0.0, 0.0, 0.0, 0.0, 0.0, 0.0, 0.0, 0.0, 6.0, 7.999, 6.0, 7.999, 0.0, 0.0, 0.0, 0.0, 0.0, 0.0, 0.0, 0.0, 0.0, 0.0, 0.0, 0.0, 0.0, 0.0, 0.0, 0.0, 0.0, 0.0, 0.0, 0.0, 0.0, 0.0, 0.0, 0.0, 0.0, 0.0, 0.0, 0.0, 0.0, 0.0, 0.0, 0.0, 0.0, 0.0])
me_blockcorner_001.materials.append(mat_floor)
me_blockcorner_001.materials.append(mat_wall)
me_blockcorner_001.use_remesh_fix_poles = True
me_blockcorner_001.use_remesh_preserve_attributes = False
me_blockcorner_001.use_mirror_vertex_groups = False
me_blockcorner_001.update()
me_bridge_002 = bpy.data.meshes.new('Bridge.002')
me_bridge_002.from_pydata([(-9.0, -3.0, 3.0), (-3.0, -3.0, 3.0), (-9.0, -3.0, 6.0), (-3.0, -3.0, 6.0)], [], [(0, 2, 3, 1)])
me_bridge_002.polygons.foreach_set('material_index', [1])
_uv = me_bridge_002.uv_layers.new(name='UVMap')
_uv.uv.foreach_set('vector', [0.0, 0.0, 0.0, 0.0, 0.0, 0.0, 0.0, 0.0])
me_bridge_002.materials.append(mat_floor)
me_bridge_002.materials.append(mat_wall)
me_bridge_002.use_remesh_fix_poles = True
me_bridge_002.use_remesh_preserve_attributes = False
me_bridge_002.use_mirror_vertex_groups = False
me_bridge_002.update()
me_invertedblockcorner_003 = bpy.data.meshes.new('InvertedBlockCorner.003')
me_invertedblockcorner_003.from_pydata([(-3.0, -9.0, 3.0), (-3.0, -3.0, 3.0), (-6.0, -9.0, 3.0), (-6.0, -3.0, 3.0), (-6.0, -12.0, 3.0), (-3.0, -12.0, 3.0)], [], [(1, 3, 2, 0), (5, 0, 2, 4)])
_uv = me_invertedblockcorner_003.uv_layers.new(name='UVMap')
_uv.uv.foreach_set('vector', [0.0, 0.0, 5.0, 7.999, 6.0, 7.999, 0.0, 0.0, 0.0, 0.0, 0.0, 0.0, 6.0, 7.999, 3.0, 4.0])
me_invertedblockcorner_003.materials.append(mat_floor)
me_invertedblockcorner_003.materials.append(mat_wall)
me_invertedblockcorner_003.use_remesh_fix_poles = True
me_invertedblockcorner_003.use_remesh_preserve_attributes = False
me_invertedblockcorner_003.use_mirror_vertex_groups = False
me_invertedblockcorner_003.update()
me_invertedblockcorner_002 = bpy.data.meshes.new('InvertedBlockCorner.002')
me_invertedblockcorner_002.from_pydata([(3.0, -9.0, -4.768e-07), (3.0, -3.0, -4.768e-07), (-3.0, -9.0, -4.768e-07), (-3.0, -9.0, 2.5), (-3.0, -3.0, 2.5), (3.0, -9.0, 2.5), (3.0, -3.0, 2.5), (0.0, -9.0, 2.5), (-6.0, -9.0, 3.0), (-6.0, -3.0, 3.0), (-3.0, -3.0, -4.768e-07), (-6.0, -3.0, -4.768e-07), (-3.0, -6.0, -4.768e-07), (-6.0, -6.0, -4.768e-07), (-6.0, -12.0, 3.0), (-3.0, -12.0, 3.0), (-6.0, -9.0, 1.5), (-3.0, -9.0, 1.5), (-3.0, -9.0, 3.0), (-3.0, -3.0, 3.0)], [], [(10, 12, 2, 0, 1), (8, 16, 13, 9), (10, 1, 6, 4), (4, 9, 11, 10), (6, 5, 7, 3, 4), (10, 11, 13, 12), (17, 16, 14, 15), (12, 13, 16, 17), (14, 16, 8), (12, 17, 2), (13, 11, 9), (15, 3, 17), (2, 7, 5, 0), (7, 2, 3), (4, 3, 18, 19), (3, 15, 18), (4, 19, 9)])
me_invertedblockcorner_002.polygons.foreach_set('material_index', [0, 1, 1, 1, 0, 0, 0, 0, 1, 1, 1, 1, 1, 1, 1, 1, 1])
_uv = me_invertedblockcorner_002.uv_layers.new(name='UVMap')
_uv.uv.foreach_set('vector', [5.0, 7.999, 5.5, 7.999, 6.0, 7.999, 6.0, 7.999, 5.0, 7.999, 6.0, 7.999, 4.25, 5.999, 5.5, 7.999, 5.0, 7.999, 5.0, 7.999, 5.0, 7.999, 5.0, 7.999, 5.0, 7.999, 5.0, 7.999, 5.0, 7.999, 5.0, 7.999, 5.0, 7.999, 0.0, 0.0, 0.0, 0.0, 0.0, 0.0, 0.0, 0.0, 0.0, 0.0, 5.0, 7.999, 5.0, 7.999, 5.5, 7.999, 5.5, 7.999, 2.75, 4.0, 4.25, 5.999, 3.0, 4.0, 0.0, 0.0, 5.5, 7.999, 5.5, 7.999, 4.25, 5.999, 2.75, 4.0, 3.0, 4.0, 4.25, 5.999, 6.0, 7.999, 5.5, 7.999, 2.75, 4.0, 6.0, 7.999, 5.5, 7.999, 5.0, 7.999, 5.0, 7.999, 0.0, 0.0, 0.0, 0.0, 2.75, 4.0, 6.0, 7.999, 0.0, 0.0, 0.0, 0.0, 6.0, 7.999, 0.0, 0.0, 6.0, 7.999, 0.0, 0.0, 0.0, 0.0, 0.0, 0.0, 0.0, 0.0, 0.0, 0.0, 0.0, 0.0, 0.0, 0.0, 0.0, 0.0, 0.0, 0.0, 0.0, 0.0, 5.0, 7.999])
me_invertedblockcorner_002.materials.append(mat_floor)
me_invertedblockcorner_002.materials.append(mat_wall)
me_invertedblockcorner_002.use_remesh_fix_poles = True
me_invertedblockcorner_002.use_remesh_preserve_attributes = False
me_invertedblockcorner_002.use_mirror_vertex_groups = False
me_invertedblockcorner_002.update()
me_invertedblockcorner_004 = bpy.data.meshes.new('InvertedBlockCorner.004')
me_invertedblockcorner_004.from_pydata([(-9.0, -9.0, 6.0), (-9.0, 3.0, 6.0), (-9.0, 3.0, 3.0), (-9.0, -3.0, 3.0), (-9.0, -9.0, 3.0), (-9.0, -3.0, 6.0)], [], [(5, 0, 4, 3), (3, 2, 1, 5)])
me_invertedblockcorner_004.polygons.foreach_set('material_index', [1, 1])
_uv = me_invertedblockcorner_004.uv_layers.new(name='UVMap')
_uv.uv.foreach_set('vector', [0.0, 0.0, 6.0, 7.999, 6.0, 7.999, 5.0, 7.999, 5.0, 7.999, 4.0, 7.999, 0.0, 0.0, 0.0, 0.0])
me_invertedblockcorner_004.materials.append(mat_floor)
me_invertedblockcorner_004.materials.append(mat_wall)
me_invertedblockcorner_004.use_remesh_fix_poles = True
me_invertedblockcorner_004.use_remesh_preserve_attributes = False
me_invertedblockcorner_004.use_mirror_vertex_groups = False
me_invertedblockcorner_004.update()
me_invertedblockcorner_001 = bpy.data.meshes.new('InvertedBlockCorner.001')
me_invertedblockcorner_001.from_pydata([(-9.0, -9.0, 6.0), (-9.0, 3.0, 6.0), (-9.0, 3.0, 3.0), (-9.0, -3.0, 3.0), (-9.0, -9.0, 3.0), (-15.0, -3.0, 3.0), (-15.0, 3.0, 3.0), (-15.0, 3.0, 6.0), (-15.0, -3.0, 6.0)], [], [(8, 0, 4, 5), (2, 1, 7, 6), (5, 4, 3), (3, 2, 6, 5)])
me_invertedblockcorner_001.polygons.foreach_set('material_index', [1, 1, 0, 0])
_uv = me_invertedblockcorner_001.uv_layers.new(name='UVMap')
_uv.uv.foreach_set('vector', [0.0, 0.0, 6.0, 7.999, 6.0, 7.999, 0.0, 0.0, 4.0, 7.999, 4.0, 7.999, 4.0, 7.999, 4.0, 7.999, 5.0, 7.999, 6.0, 7.999, 5.0, 7.999, 5.0, 7.999, 4.0, 7.999, 4.0, 7.999, 5.0, 7.999])
me_invertedblockcorner_001.materials.append(mat_floor)
me_invertedblockcorner_001.materials.append(mat_wall)
me_invertedblockcorner_001.use_remesh_fix_poles = True
me_invertedblockcorner_001.use_remesh_preserve_attributes = False
me_invertedblockcorner_001.use_mirror_vertex_groups = False
me_invertedblockcorner_001.update()
me_bridge_003 = bpy.data.meshes.new('Bridge.003')
me_bridge_003.from_pydata([(-9.0, -3.0, 3.0), (-3.0, -3.0, 3.0), (-9.0, -3.0, 6.0), (-3.0, -3.0, 6.0), (-8.0, -3.0, 2.745), (-4.0, -3.0, 2.745), (-4.0, 3.0, 2.745), (-8.0, 3.0, 2.745), (-8.0, -3.0, 3.0), (-4.0, -3.0, 3.0), (-4.0, 3.0, 3.0), (-8.0, 3.0, 3.0), (-6.667, -3.0, 2.495), (-5.333, -3.0, 2.495), (-5.333, 3.0, 2.495), (-6.667, 3.0, 2.495), (-8.0, -0.5, 2.745), (-8.0, 0.5, 2.745), (-4.0, 0.5, 2.745), (-4.0, -0.5, 2.745), (-6.667, 0.5, 2.495), (-6.667, -0.5, 2.495), (-5.333, -0.5, 2.495), (-5.333, 0.5, 2.495), (-8.0, -0.5, -4.768e-07), (-8.0, 0.5, -4.768e-07), (-4.0, 0.5, -4.768e-07), (-4.0, -0.5, -4.768e-07), (-6.667, 0.5, -4.768e-07), (-6.667, -0.5, -4.768e-07), (-5.333, -0.5, -4.768e-07), (-5.333, 0.5, -4.768e-07), (-9.0, -9.0, 3.0), (-3.0, -9.0, 3.0), (-3.0, -9.0, 6.0), (-9.0, -9.0, 6.0)], [], [(8, 9, 10, 11), (7, 17, 16, 4, 8, 11), (5, 19, 18, 6, 10, 9), (21, 12, 4, 16), (20, 15, 14, 23), (23, 14, 6, 18), (13, 22, 19, 5), (22, 21, 29, 30), (12, 21, 22, 13), (16, 17, 25, 24), (15, 20, 17, 7), (17, 20, 28, 25), (19, 22, 30, 27), (21, 16, 24, 29), (20, 23, 31, 28), (23, 18, 26, 31), (18, 19, 27, 26), (0, 2, 35, 32), (1, 0, 32, 33), (3, 1, 33, 34)])
me_bridge_003.polygons.foreach_set('material_index', [0, 0, 0, 0, 0, 0, 0, 1, 0, 1, 0, 1, 1, 1, 1, 1, 1, 1, 0, 1])
_uv = me_bridge_003.uv_layers.new(name='UVMap')
_uv.uv.foreach_set('vector', [0.0, 0.0, 0.0, 0.0, 0.0, 0.0, 0.0, 0.0, 0.0, 0.0, 0.0, 0.0, 0.0, 0.0, 0.0, 0.0, 0.0, 0.0, 0.0, 0.0, 0.0, 0.0, 0.0, 0.0, 0.0, 0.0, 0.0, 0.0, 0.0, 0.0, 0.0, 0.0, 0.0, 0.0, 0.0, 0.0, 0.0, 0.0, 0.0, 0.0, 0.0, 0.0, 0.0, 0.0, 0.0, 0.0, 0.0, 0.0, 0.0, 0.0, 0.0, 0.0, 0.0, 0.0, 0.0, 0.0, 0.0, 0.0, 0.0, 0.0, 0.0, 0.0, 0.0, 0.0, 0.0, 0.0, 0.0, 0.0, 0.0, 0.0, 0.0, 0.0, 0.0, 0.0, 0.0, 0.0, 0.0, 0.0, 0.0, 0.0, 0.0, 0.0, 0.0, 0.0, 0.0, 0.0, 0.0, 0.0, 0.0, 0.0, 0.0, 0.0, 0.0, 0.0, 0.0, 0.0, 0.0, 0.0, 0.0, 0.0, 0.0, 0.0, 0.0, 0.0, 0.0, 0.0, 0.0, 0.0, 0.0, 0.0, 0.0, 0.0, 0.0, 0.0, 0.0, 0.0, 0.0, 0.0, 0.0, 0.0, 0.0, 0.0, 0.0, 0.0, 0.0, 0.0, 0.0, 0.0, 0.0, 0.0, 0.0, 0.0, 0.0, 0.0, 0.0, 0.0, 0.0, 0.0, 0.0, 0.0, 0.0, 0.0, 0.0, 0.0, 0.0, 0.0, 0.0, 0.0, 0.0, 0.0, 0.0, 0.0, 0.0, 0.0, 0.0, 0.0, 0.0, 0.0, 0.0, 0.0, 0.0, 0.0, 0.0, 0.0, 0.0, 0.0, 0.0, 0.0])
me_bridge_003.materials.append(mat_floor)
me_bridge_003.materials.append(mat_wall)
me_bridge_003.use_remesh_fix_poles = True
me_bridge_003.use_remesh_preserve_attributes = False
me_bridge_003.use_mirror_vertex_groups = False
me_bridge_003.update()
me_corridors_004 = bpy.data.meshes.new('Corridors.004')
me_corridors_004.from_pydata([(-3.0, -9.0, -4.768e-07), (-9.0, -9.0, 3.0), (-9.0, -3.0, 3.0), (-9.0, -9.0, 6.0), (-9.0, -3.0, 6.0), (-3.0, -6.0, -4.768e-07), (-9.0, -6.0, 3.0), (-9.0, -6.0, -4.768e-07), (-9.0, -9.0, -4.768e-07)], [], [(0, 8, 1), (0, 5, 7, 8), (7, 6, 1, 8), (2, 4, 3, 1)])
me_corridors_004.polygons.foreach_set('material_index', [1, 0, 1, 1])
_uv = me_corridors_004.uv_layers.new(name='UVMap')
_uv.uv.foreach_set('vector', [6.0, 7.999, 0.0, 0.0, 0.0, 0.0, 6.0, 7.999, 5.666, 7.999, 5.666, 7.999, 0.0, 0.0, 5.666, 7.999, 5.666, 7.999, 0.0, 0.0, 0.0, 0.0, 5.333, 7.999, 5.333, 7.999, 0.0, 0.0, 0.0, 0.0])
me_corridors_004.materials.append(mat_floor)
me_corridors_004.materials.append(mat_wall)
me_corridors_004.use_remesh_fix_poles = True
me_corridors_004.use_remesh_preserve_attributes = False
me_corridors_004.use_mirror_vertex_groups = False
me_corridors_004.update()
me_corridors_003 = bpy.data.meshes.new('Corridors.003')
me_corridors_003.from_pydata([(-3.0, -9.0, -4.768e-07), (-9.0, -9.0, 3.0), (-3.0, -6.0, -4.768e-07), (-9.0, -6.0, 3.0), (-9.0, -6.0, -4.768e-07), (-9.0, -9.0, 6.0), (-9.0, -3.0, 3.0), (-9.0, -3.0, 6.0), (-15.0, -9.0, 3.0), (-15.0, -9.0, 6.0), (-15.0, -3.0, 3.0), (-15.0, -3.0, 6.0)], [], [(1, 0, 2, 3), (3, 2, 4), (7, 11, 10, 6), (5, 1, 8, 9), (6, 10, 8, 1, 3)])
me_corridors_003.polygons.foreach_set('material_index', [0, 1, 1, 1, 0])
_uv = me_corridors_003.uv_layers.new(name='UVMap')
_uv.uv.foreach_set('vector', [6.0, 7.999, 6.0, 7.999, 5.666, 7.999, 5.666, 7.999, 5.666, 7.999, 5.666, 7.999, 5.666, 7.999, 0.0, 0.0, 0.0, 0.0, 0.0, 0.0, 0.0, 0.0, 0.0, 0.0, 0.0, 0.0, 0.0, 0.0, 0.0, 0.0, 0.0, 0.0, 0.0, 0.0, 6.0, 7.999, 6.0, 7.999, 0.0, 0.0])
me_corridors_003.materials.append(mat_floor)
me_corridors_003.materials.append(mat_wall)
me_corridors_003.use_remesh_fix_poles = True
me_corridors_003.use_remesh_preserve_attributes = False
me_corridors_003.use_mirror_vertex_groups = False
me_corridors_003.update()
me_b_2_gutter_o = bpy.data.meshes.new('B_2_Gutter_O')
me_b_2_gutter_o.from_pydata([(-3.0, -6.0, 3.0), (-9.0, -6.0, 3.0), (-9.0, -6.0, 6.0), (-3.0, -9.0, 3.0), (-9.0, -9.0, 3.0), (-9.0, -9.0, 6.0), (-3.0, -6.0, 6.0), (-3.0, -9.0, 6.0)], [], [(1, 4, 3, 0), (2, 5, 4, 1), (3, 7, 6, 0)])
me_b_2_gutter_o.polygons.foreach_set('material_index', [0, 1, 1])
_uv = me_b_2_gutter_o.uv_layers.new(name='UVMap')
_uv.uv.foreach_set('vector', [0.0, 0.0, 0.0, 0.0, 0.0, 0.0, 0.0, 0.0, 0.0, 0.0, 0.0, 0.0, 0.0, 0.0, 0.0, 0.0, 0.0, 0.0, 0.0, 0.0, 0.0, 0.0, 0.0, 0.0])
me_b_2_gutter_o.materials.append(mat_floor)
me_b_2_gutter_o.materials.append(mat_wall)
me_b_2_gutter_o.use_remesh_fix_poles = True
me_b_2_gutter_o.use_remesh_preserve_attributes = False
me_b_2_gutter_o.use_mirror_vertex_groups = False
me_b_2_gutter_o.update()
me_b_2_gutter_c = bpy.data.meshes.new('B_2_Gutter_C')
me_b_2_gutter_c.from_pydata([(-3.0, -6.0, 3.0), (-9.0, -6.0, 3.0), (-9.0, -6.0, 6.0), (-3.0, -6.0, 6.0)], [], [(0, 1, 2, 3)])
me_b_2_gutter_c.polygons.foreach_set('material_index', [1])
_uv = me_b_2_gutter_c.uv_layers.new(name='UVMap')
_uv.uv.foreach_set('vector', [0.0, 0.0, 0.0, 0.0, 0.0, 0.0, 0.0, 0.0])
me_b_2_gutter_c.materials.append(mat_floor)
me_b_2_gutter_c.materials.append(mat_wall)
me_b_2_gutter_c.use_remesh_fix_poles = True
me_b_2_gutter_c.use_remesh_preserve_attributes = False
me_b_2_gutter_c.use_mirror_vertex_groups = False
me_b_2_gutter_c.update()

# ---- objects
ob_newchunk_001 = bpy.data.objects.new('NewChunk.001', me_boxchunk_010)
ob_newchunk_002 = bpy.data.objects.new('NewChunk.002', me_boxchunk_001)
ob_blockcorner = bpy.data.objects.new('BlockCorner', me_blockcorner)
ob_bridge = bpy.data.objects.new('Bridge', me_bridge)
ob_gutter = bpy.data.objects.new('Gutter', me_ramp)
ob_cafeteria = bpy.data.objects.new('Cafeteria', me_cafeteria)
ob_switchback = bpy.data.objects.new('Switchback', me_switchback)
ob_invertedblockcorner = bpy.data.objects.new('InvertedBlockCorner', me_invertedblockcorner)
ob_trash = bpy.data.objects.new('trash', me_corridors_001)
ob_checkpoint = bpy.data.objects.new('Checkpoint', me_corridors_002)
ob_b_1_halfoverhang_o = bpy.data.objects.new('B_1_HalfOverhang_O', me_b_1_halfoverhang_o)
ob_b_1_halfoverhang_c = bpy.data.objects.new('B_1_HalfOverhang_C', me_b_1_halfoverhang_c)
ob_b_2_standard_c = bpy.data.objects.new('B_2_Standard_C', me_b_2_standard_c)
ob_b_1_standard_c = bpy.data.objects.new('B_1_Standard_C', me_b_1_standard_c)
ob_b_1_fulloverhang_o = bpy.data.objects.new('B_1_FullOverhang_O', me_b_1_fulloverhang_o)
ob_b_1_fulloverhang_c = bpy.data.objects.new('B_1_FullOverhang_C', me_b_1_fulloverhang_c)
ob_b_1_standard_o = bpy.data.objects.new('B_1_Standard_O', me_b_1_standard_o)
ob_b_2_standard_o = bpy.data.objects.new('B_2_Standard_O', me_b_1_standard_o_001)
ob_b_2_hall_c = bpy.data.objects.new('B_2_Hall_C', me_b_2_hall_c)
ob_b_2_hall_o = bpy.data.objects.new('B_2_Hall_O', me_b_2_hall_o)
ob_b_1_hall_c = bpy.data.objects.new('B_1_Hall_C', me_b_1_hall_c)
ob_b_1_hall_o = bpy.data.objects.new('B_1_Hall_O', me_b_1_hall_o)
ob_b_1_blockcorner_c = bpy.data.objects.new('B_1_BlockCorner_C', me_blockcorner_002)
ob_b_1_blockcorner_o = bpy.data.objects.new('B_1_BlockCorner_O', me_blockcorner_001)
ob_b_1_bridge_c = bpy.data.objects.new('B_1_Bridge_C', me_bridge_002)
ob_b_1_invertedblockcornerramp_c = bpy.data.objects.new('B_1_InvertedBlockCornerRamp_C', me_invertedblockcorner_003)
ob_b_1_invertedblockcornerramp_o = bpy.data.objects.new('B_1_InvertedBlockCornerRamp_O', me_invertedblockcorner_002)
ob_b_2_invertedblockcorner1_c = bpy.data.objects.new('B_2_InvertedBlockCorner1_C', me_invertedblockcorner_004)
ob_b_2_invertedblockcorner1_o = bpy.data.objects.new('B_2_InvertedBlockCorner1_O', me_invertedblockcorner_001)
ob_b_1_bridge_o = bpy.data.objects.new('B_1_Bridge_O', me_bridge_003)
ob_b_2_checkpoint_c = bpy.data.objects.new('B_2_Checkpoint_C', me_corridors_004)
ob_b_2_checkpoint_o = bpy.data.objects.new('B_2_Checkpoint_O', me_corridors_003)
ob_b_2_gutter_o = bpy.data.objects.new('B_2_Gutter_O', me_b_2_gutter_o)
ob_b_2_gutter_c = bpy.data.objects.new('B_2_Gutter_C', me_b_2_gutter_c)

# ---- transforms, parenting, visibility, modifiers, constraints
ob_newchunk_001.location = (0.0, 0.0, 0.0)
ob_newchunk_001.lineart.crease_threshold = 0.0
ob_newchunk_002.location = (0.0, 0.0, 0.0)
ob_newchunk_002.lineart.crease_threshold = 0.0
ob_blockcorner.location = (0.0, -18.0, 0.0)
ob_blockcorner.lineart.crease_threshold = 0.0
ob_bridge.location = (-18.0, -42.0, 0.0)
ob_bridge.lineart.crease_threshold = 0.0
ob_gutter.location = (24.0, -39.0, 0.0)
ob_gutter.lineart.crease_threshold = 0.0
ob_cafeteria.location = (-6.0, -60.0, 0.0)
ob_cafeteria.lineart.crease_threshold = 0.0
ob_switchback.location = (-30.0, -60.0, -4.768e-07)
ob_switchback.lineart.crease_threshold = 0.0
ob_invertedblockcorner.location = (-18.0, -12.0, 0.0)
ob_invertedblockcorner.lineart.crease_threshold = 0.0
ob_trash.location = (24.0, 24.0, -4.768e-07)
ob_trash.lineart.crease_threshold = 0.0
ob_checkpoint.location = (27.0, -60.0, -4.768e-07)
ob_checkpoint.lineart.crease_threshold = 0.0
ob_b_1_halfoverhang_o.location = (0.0, 0.0, 0.0)
ob_b_1_halfoverhang_o.lineart.crease_threshold = 0.0
ob_b_1_halfoverhang_c.location = (0.0, 0.0, 0.0)
ob_b_1_halfoverhang_c.lineart.crease_threshold = 0.0
ob_b_2_standard_c.location = (0.0, 0.0, 0.0)
ob_b_2_standard_c.lineart.crease_threshold = 0.0
ob_b_1_standard_c.location = (0.0, 0.0, 0.0)
ob_b_1_standard_c.lineart.crease_threshold = 0.0
ob_b_1_fulloverhang_o.location = (0.0, 0.0, 0.0)
ob_b_1_fulloverhang_o.lineart.crease_threshold = 0.0
ob_b_1_fulloverhang_c.location = (0.0, 0.0, 0.0)
ob_b_1_fulloverhang_c.lineart.crease_threshold = 0.0
ob_b_1_standard_o.location = (0.0, 0.0, 0.0)
ob_b_1_standard_o.lineart.crease_threshold = 0.0
ob_b_2_standard_o.location = (0.0, 0.0, 0.0)
ob_b_2_standard_o.lineart.crease_threshold = 0.0
ob_b_2_hall_c.location = (0.0, 0.0, 0.0)
ob_b_2_hall_c.lineart.crease_threshold = 0.0
ob_b_2_hall_o.location = (0.0, 0.0, 0.0)
ob_b_2_hall_o.lineart.crease_threshold = 0.0
ob_b_1_hall_c.location = (0.0, 0.0, 0.0)
ob_b_1_hall_c.lineart.crease_threshold = 0.0
ob_b_1_hall_o.location = (0.0, 0.0, 0.0)
ob_b_1_hall_o.lineart.crease_threshold = 0.0
ob_b_1_blockcorner_c.location = (0.0, -18.0, 0.0)
ob_b_1_blockcorner_c.lineart.crease_threshold = 0.0
ob_b_1_blockcorner_o.location = (0.0, -18.0, -4.768e-07)
ob_b_1_blockcorner_o.lineart.crease_threshold = 0.0
ob_b_1_bridge_c.location = (-18.0, -42.0, 0.0)
ob_b_1_bridge_c.lineart.crease_threshold = 0.0
ob_b_1_invertedblockcornerramp_c.location = (-18.0, -12.0, 0.0)
ob_b_1_invertedblockcornerramp_c.lineart.crease_threshold = 0.0
ob_b_1_invertedblockcornerramp_o.location = (-18.0, -12.0, 0.0)
ob_b_1_invertedblockcornerramp_o.lineart.crease_threshold = 0.0
ob_b_2_invertedblockcorner1_c.location = (-18.0, -12.0, 0.0)
ob_b_2_invertedblockcorner1_c.lineart.crease_threshold = 0.0
ob_b_2_invertedblockcorner1_o.location = (-18.0, -12.0, 0.0)
ob_b_2_invertedblockcorner1_o.lineart.crease_threshold = 0.0
ob_b_1_bridge_o.location = (-18.0, -42.0, 0.0)
ob_b_1_bridge_o.lineart.crease_threshold = 0.0
ob_b_2_checkpoint_c.location = (27.0, -60.0, -4.768e-07)
ob_b_2_checkpoint_c.lineart.crease_threshold = 0.0
ob_b_2_checkpoint_o.location = (27.0, -60.0, 0.0)
ob_b_2_checkpoint_o.lineart.crease_threshold = 0.0
ob_b_2_gutter_o.location = (24.0, -39.0, 0.0)
ob_b_2_gutter_o.lineart.crease_threshold = 0.0
ob_b_2_gutter_c.location = (24.0, -39.0, 0.0)
ob_b_2_gutter_c.lineart.crease_threshold = 0.0

# ---- collection membership
scene.collection.objects.link(ob_newchunk_001)
scene.collection.objects.link(ob_newchunk_002)
col_chunks.objects.link(ob_blockcorner)
col_chunks.objects.link(ob_bridge)
col_chunks.objects.link(ob_gutter)
col_chunks.objects.link(ob_cafeteria)
col_chunks.objects.link(ob_switchback)
col_chunks.objects.link(ob_invertedblockcorner)
col_chunks.objects.link(ob_trash)
col_chunks.objects.link(ob_checkpoint)
col_boundaries.objects.link(ob_b_1_halfoverhang_o)
col_boundaries.objects.link(ob_b_1_halfoverhang_c)
col_boundaries.objects.link(ob_b_2_standard_c)
col_boundaries.objects.link(ob_b_1_standard_c)
col_boundaries.objects.link(ob_b_1_fulloverhang_o)
col_boundaries.objects.link(ob_b_1_fulloverhang_c)
col_boundaries.objects.link(ob_b_1_standard_o)
col_boundaries.objects.link(ob_b_2_standard_o)
col_boundaries.objects.link(ob_b_2_hall_c)
col_boundaries.objects.link(ob_b_2_hall_o)
col_boundaries.objects.link(ob_b_1_hall_c)
col_boundaries.objects.link(ob_b_1_hall_o)
col_boundaries.objects.link(ob_b_1_blockcorner_c)
col_boundaries.objects.link(ob_b_1_blockcorner_o)
col_boundaries.objects.link(ob_b_1_bridge_c)
col_boundaries.objects.link(ob_b_1_invertedblockcornerramp_c)
col_boundaries.objects.link(ob_b_1_invertedblockcornerramp_o)
col_boundaries.objects.link(ob_b_2_invertedblockcorner1_c)
col_boundaries.objects.link(ob_b_2_invertedblockcorner1_o)
col_boundaries.objects.link(ob_b_1_bridge_o)
col_boundaries.objects.link(ob_b_2_checkpoint_c)
col_boundaries.objects.link(ob_b_2_checkpoint_o)
col_boundaries.objects.link(ob_b_2_gutter_o)
col_boundaries.objects.link(ob_b_2_gutter_c)

# ---- scene / render settings (as saved in the file)
scene.frame_start = 1; scene.frame_end = 250; scene.frame_set(21)
scene.render.engine = 'BLENDER_EEVEE_NEXT'
scene.cycles.use_denoising = False
scene.cycles.samples = 128
scene.cycles.sampling_pattern = 'TABULATED_SOBOL'
scene.cycles.use_adaptive_sampling = False
scene.cycles.use_light_tree = False
scene.view_settings.view_transform = 'Filmic'
bpy.context.view_layer.update()

# ---- added for rendering (the .blend has no active camera and no usable light): camera, sun
cam_auto = bpy.data.cameras.new('AutoCamera')
cam_auto.lens = 50.0
cam_auto.sensor_width = 36.0
cam_auto.clip_end = 2121.67
ob_auto_camera = bpy.data.objects.new('AutoCamera', cam_auto)
scene.collection.objects.link(ob_auto_camera)
ob_auto_camera.location = (117.893, -166.072, 104.215)
ob_auto_camera.rotation_euler = (1.09748, -7.21219e-08, 0.694738)
scene.camera = ob_auto_camera
light_auto_sun = bpy.data.lights.new('AutoSun', 'SUN')
light_auto_sun.energy = 3.0
light_auto_sun.angle = 0.0523599
ob_auto_sun = bpy.data.objects.new('AutoSun', light_auto_sun)
scene.collection.objects.link(ob_auto_sun)
ob_auto_sun.rotation_euler = (0.872665, 0.174533, 0.523599)
bpy.context.view_layer.update()
